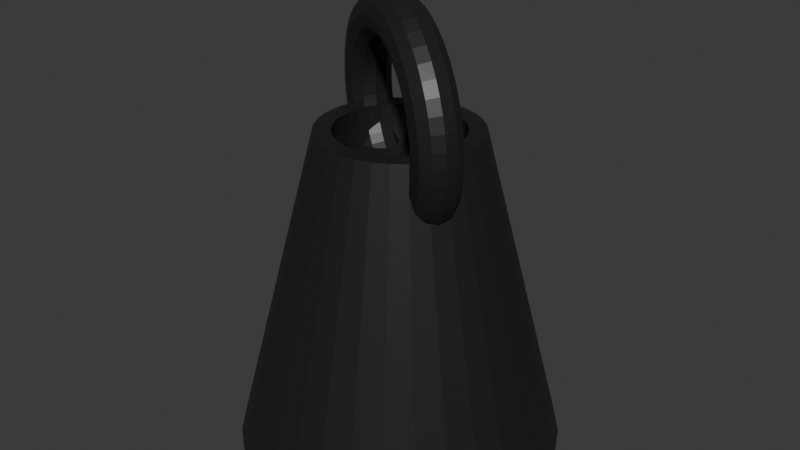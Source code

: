 # Source: Untitled1.blend  (saved by Blender 5.0.119; exported with 4.5.12 LTS)
import bpy
from mathutils import Matrix  # noqa: F401  (used for matrix-valued properties, if any)

bpy.ops.wm.read_factory_settings(use_empty=True)
scene = bpy.context.scene
scene.name = 'Scene'

# ---- collections
col_collection = bpy.data.collections.new('Collection'); scene.collection.children.link(col_collection)

# ---- materials (node trees are filled in below, after node groups)
mat_material_001 = bpy.data.materials.new('Material.001')

# ---- material node trees
mat_material_001.use_nodes = True; mat_material_001.node_tree.nodes.clear()
_N = mat_material_001.node_tree.nodes; _L = mat_material_001.node_tree.links
n0 = _N.new('ShaderNodeBsdfPrincipled'); n0.name = 'Principled BSDF'; n0.location = (-200, 100)
n0.inputs[0].default_value = (0.02241, 0.02241, 0.02241, 1.0)
n0.inputs[1].default_value = 0.3227
n0.inputs[2].default_value = 0.4409
n1 = _N.new('ShaderNodeOutputMaterial'); n1.name = 'Material Output'; n1.location = (200, 100)
_L.new(n0.outputs[0], n1.inputs[0])
n1.is_active_output = True

# ---- world
world_world = bpy.data.worlds.new('World'); scene.world = world_world
world_world.use_nodes = True; world_world.node_tree.nodes.clear()
_N = world_world.node_tree.nodes; _L = world_world.node_tree.links
n0 = _N.new('ShaderNodeOutputWorld'); n0.name = 'World Output'; n0.location = (200, 100)
n1 = _N.new('ShaderNodeBackground'); n1.name = 'Background'; n1.location = (-200, 100)
n1.inputs[0].default_value = (0.05088, 0.05088, 0.05088, 1.0)
_L.new(n1.outputs[0], n0.inputs[0])
n0.is_active_output = True
world_world.color = (0.05088, 0.05088, 0.05088)
world_world.sun_shadow_jitter_overblur = 0.0

# ---- meshes
me_cylinder = bpy.data.meshes.new('Cylinder')
me_cylinder.from_pydata([(0.0, 1.0, -1.0), (6.151e-09, 0.3847, 1.0), (0.1951, 0.9808, -1.0), (0.07504, 0.3773, 1.0), (0.3827, 0.9239, -1.0), (0.1472, 0.3554, 1.0), (0.5556, 0.8315, -1.0), (0.2137, 0.3198, 1.0), (0.7071, 0.7071, -1.0), (0.272, 0.272, 1.0), (0.8315, 0.5556, -1.0), (0.3198, 0.2137, 1.0), (0.9239, 0.3827, -1.0), (0.3554, 0.1472, 1.0), (0.9808, 0.1951, -1.0), (0.3773, 0.07504, 1.0), (1.0, 0.0, -1.0), (0.3847, 7.57e-09, 1.0), (0.9808, -0.1951, -1.0), (0.3773, -0.07504, 1.0), (0.9239, -0.3827, -1.0), (0.3554, -0.1472, 1.0), (0.8315, -0.5556, -1.0), (0.3198, -0.2137, 1.0), (0.7071, -0.7071, -1.0), (0.272, -0.272, 1.0), (0.5556, -0.8315, -1.0), (0.2137, -0.3198, 1.0), (0.3827, -0.9239, -1.0), (0.1472, -0.3554, 1.0), (0.1951, -0.9808, -1.0), (0.07504, -0.3773, 1.0), (0.0, -1.0, -1.0), (6.151e-09, -0.3847, 1.0), (-0.1951, -0.9808, -1.0), (-0.07504, -0.3773, 1.0), (-0.3827, -0.9239, -1.0), (-0.1472, -0.3554, 1.0), (-0.5556, -0.8315, -1.0), (-0.2137, -0.3198, 1.0), (-0.7071, -0.7071, -1.0), (-0.272, -0.272, 1.0), (-0.8315, -0.5556, -1.0), (-0.3198, -0.2137, 1.0), (-0.9239, -0.3827, -1.0), (-0.3554, -0.1472, 1.0), (-0.9808, -0.1951, -1.0), (-0.3773, -0.07504, 1.0), (-1.0, 0.0, -1.0), (-0.3847, 7.57e-09, 1.0), (-0.9808, 0.1951, -1.0), (-0.3773, 0.07504, 1.0), (-0.9239, 0.3827, -1.0), (-0.3554, 0.1472, 1.0), (-0.8315, 0.5556, -1.0), (-0.3198, 0.2137, 1.0), (-0.7071, 0.7071, -1.0), (-0.272, 0.272, 1.0), (-0.5556, 0.8315, -1.0), (-0.2137, 0.3198, 1.0), (-0.3827, 0.9239, -1.0), (-0.1472, 0.3554, 1.0), (-0.1951, 0.9808, -1.0), (-0.07504, 0.3773, 1.0), (0.5929, -0.3619, 1.235), (0.6135, -0.2912, 1.233), (0.5968, -0.2201, 1.225), (0.5472, -0.1676, 1.21), (0.4782, -0.1478, 1.194), (0.4081, -0.1659, 1.181), (0.3558, -0.2171, 1.174), (0.3352, -0.2878, 1.175), (0.3519, -0.3589, 1.184), (0.4014, -0.4114, 1.198), (0.4705, -0.4313, 1.214), (0.5406, -0.4132, 1.228), (0.6067, -0.3657, 1.143), (0.6269, -0.2949, 1.144), (0.6092, -0.2235, 1.142), (0.5583, -0.1706, 1.137), (0.4878, -0.1504, 1.13), (0.4167, -0.1682, 1.124), (0.364, -0.2194, 1.119), (0.3438, -0.2902, 1.118), (0.3615, -0.3615, 1.12), (0.4125, -0.4144, 1.125), (0.4829, -0.4347, 1.132), (0.554, -0.4168, 1.138), (0.6101, -0.3632, 1.05), (0.6302, -0.2925, 1.054), (0.6122, -0.2213, 1.058), (0.561, -0.1686, 1.062), (0.4902, -0.1487, 1.065), (0.4188, -0.1667, 1.065), (0.366, -0.2179, 1.063), (0.3459, -0.2886, 1.059), (0.3639, -0.3598, 1.055), (0.4152, -0.4125, 1.051), (0.4859, -0.4324, 1.048), (0.5573, -0.4144, 1.048), (0.603, -0.3545, 0.9574), (0.6233, -0.284, 0.9638), (0.6059, -0.2135, 0.9752), (0.5553, -0.1617, 0.9886), (0.4853, -0.1426, 1.0), (0.4144, -0.1612, 1.008), (0.3618, -0.2127, 1.008), (0.3415, -0.2831, 1.002), (0.359, -0.3537, 0.9902), (0.4095, -0.4055, 0.9768), (0.4796, -0.4246, 0.965), (0.5504, -0.4059, 0.9579), (0.5857, -0.3397, 0.8673), (0.6064, -0.2697, 0.8761), (0.5902, -0.2002, 0.8941), (0.5414, -0.1499, 0.9165), (0.4731, -0.1322, 0.9374), (0.4035, -0.152, 0.951), (0.3514, -0.2038, 0.9539), (0.3306, -0.2739, 0.9451), (0.3468, -0.3434, 0.9271), (0.3956, -0.3937, 0.9047), (0.464, -0.4113, 0.8838), (0.5335, -0.3916, 0.8701), (0.5583, -0.3191, 0.7809), (0.5798, -0.2496, 0.7919), (0.5656, -0.1817, 0.8163), (0.5195, -0.1334, 0.8474), (0.4539, -0.1178, 0.8769), (0.3864, -0.1391, 0.8969), (0.335, -0.1915, 0.902), (0.3135, -0.261, 0.8909), (0.3277, -0.329, 0.8666), (0.3737, -0.3772, 0.8355), (0.4393, -0.3928, 0.806), (0.5069, -0.3715, 0.786), (0.5213, -0.2931, 0.6996), (0.5438, -0.2243, 0.7129), (0.5323, -0.1582, 0.7432), (0.49, -0.1126, 0.7824), (0.4281, -0.0996, 0.82), (0.3632, -0.1228, 0.8459), (0.3128, -0.1759, 0.8533), (0.2903, -0.2447, 0.84), (0.3018, -0.3107, 0.8097), (0.3442, -0.3564, 0.7705), (0.4061, -0.3694, 0.7329), (0.4709, -0.3462, 0.7069), (0.4755, -0.2621, 0.6249), (0.4992, -0.1941, 0.6402), (0.4911, -0.1303, 0.6759), (0.4533, -0.08774, 0.7226), (0.396, -0.07786, 0.7677), (0.3345, -0.1033, 0.7991), (0.2853, -0.1572, 0.8085), (0.2616, -0.2252, 0.7932), (0.2697, -0.289, 0.7574), (0.3075, -0.3315, 0.7108), (0.3648, -0.3414, 0.6657), (0.4263, -0.316, 0.6343), (0.4215, -0.2265, 0.5581), (0.4466, -0.1595, 0.5751), (0.4425, -0.09829, 0.6158), (0.4101, -0.05931, 0.6692), (0.3582, -0.05299, 0.7209), (0.3006, -0.08103, 0.7572), (0.2529, -0.1359, 0.7684), (0.2277, -0.2029, 0.7513), (0.2319, -0.2641, 0.7107), (0.2643, -0.3031, 0.6573), (0.3162, -0.3094, 0.6055), (0.3737, -0.2814, 0.5692), (0.3603, -0.1871, 0.5003), (0.3871, -0.1211, 0.5189), (0.3874, -0.06282, 0.5637), (0.3611, -0.02778, 0.6229), (0.3153, -0.0254, 0.6804), (0.2623, -0.05632, 0.721), (0.2162, -0.1123, 0.7337), (0.1894, -0.1782, 0.7151), (0.1891, -0.2365, 0.6702), (0.2153, -0.2716, 0.611), (0.2611, -0.274, 0.5535), (0.3142, -0.243, 0.5129), (0.2929, -0.1445, 0.4524), (0.3215, -0.07966, 0.4723), (0.3267, -0.02447, 0.5207), (0.3072, 0.006315, 0.5846), (0.2682, 0.004431, 0.6469), (0.22, -0.02961, 0.691), (0.1757, -0.08669, 0.7049), (0.1471, -0.1515, 0.6851), (0.1419, -0.2067, 0.6367), (0.1614, -0.2375, 0.5728), (0.2005, -0.2356, 0.5104), (0.2486, -0.2016, 0.4664), (0.2205, -0.0994, 0.4154), (0.2511, -0.03579, 0.4362), (0.2616, 0.01611, 0.4873), (0.2493, 0.04238, 0.555), (0.2175, 0.03599, 0.621), (0.1747, -0.001352, 0.6678), (0.1323, -0.05964, 0.6827), (0.1018, -0.1233, 0.6618), (0.09122, -0.1752, 0.6107), (0.1035, -0.2014, 0.5431), (0.1353, -0.195, 0.4771), (0.1782, -0.1577, 0.4303), (0.1444, -0.05261, 0.3897), (0.1769, 0.009748, 0.4113), (0.1931, 0.05822, 0.4643), (0.1884, 0.07981, 0.5345), (0.1642, 0.06874, 0.6031), (0.1269, 0.02797, 0.6517), (0.08661, -0.03157, 0.6673), (0.05403, -0.09393, 0.6458), (0.03791, -0.1424, 0.5928), (0.04258, -0.164, 0.5226), (0.06679, -0.1529, 0.454), (0.104, -0.1122, 0.4054), (0.06573, -0.004927, 0.376), (0.1004, 0.05616, 0.3979), (0.1223, 0.1011, 0.4519), (0.1255, 0.118, 0.5235), (0.1091, 0.1021, 0.5935), (0.07765, 0.05786, 0.6431), (0.03944, -0.002956, 0.6591), (0.004748, -0.06404, 0.6372), (-0.01712, -0.109, 0.5832), (-0.02032, -0.1258, 0.5116), (-0.003979, -0.11, 0.4416), (0.02752, -0.06575, 0.392), (-0.01402, 0.04284, 0.3744), (0.0228, 0.1026, 0.3963), (0.05051, 0.1441, 0.4504), (0.06168, 0.1562, 0.5222), (0.05332, 0.1356, 0.5923), (0.02766, 0.08781, 0.6421), (-0.008414, 0.02571, 0.6581), (-0.04524, -0.0341, 0.6361), (-0.07295, -0.07558, 0.5821), (-0.08412, -0.08763, 0.5103), (-0.07575, -0.06701, 0.4402), (-0.0501, -0.01926, 0.3904), (-0.09353, 0.08988, 0.3849), (-0.05458, 0.1484, 0.4066), (-0.02105, 0.1865, 0.4599), (-0.001928, 0.1938, 0.5306), (-0.002341, 0.1685, 0.5997), (-0.02218, 0.1173, 0.6487), (-0.05612, 0.05393, 0.6644), (-0.09508, -0.004614, 0.6427), (-0.1286, -0.04265, 0.5894), (-0.1477, -0.05, 0.5187), (-0.1473, -0.02468, 0.4496), (-0.1275, 0.02652, 0.4006), (-0.1714, 0.1354, 0.4073), (-0.1304, 0.1927, 0.4284), (-0.09117, 0.2274, 0.4801), (-0.06426, 0.2302, 0.5485), (-0.05688, 0.2003, 0.6154), (-0.07101, 0.1458, 0.6627), (-0.1029, 0.08123, 0.6779), (-0.1439, 0.02391, 0.6568), (-0.1831, -0.0108, 0.6051), (-0.2101, -0.0136, 0.5367), (-0.2174, 0.01627, 0.4698), (-0.2033, 0.0708, 0.4225), (-0.2464, 0.1786, 0.4414), (-0.2034, 0.2347, 0.4615), (-0.1586, 0.2663, 0.5107), (-0.1242, 0.2648, 0.5758), (-0.1094, 0.2306, 0.6392), (-0.118, 0.1729, 0.6841), (-0.1479, 0.1071, 0.6983), (-0.1909, 0.05097, 0.6782), (-0.2356, 0.01943, 0.629), (-0.27, 0.02095, 0.5639), (-0.2849, 0.05514, 0.5005), (-0.2763, 0.1128, 0.4556), (-0.3172, 0.2187, 0.4864), (-0.2722, 0.2738, 0.5054), (-0.2223, 0.3024, 0.5513), (-0.1808, 0.2969, 0.6118), (-0.1589, 0.2587, 0.6707), (-0.1624, 0.198, 0.7123), (-0.1903, 0.1312, 0.7253), (-0.2353, 0.07613, 0.7064), (-0.2852, 0.04752, 0.6605), (-0.3266, 0.05305, 0.6), (-0.3486, 0.09125, 0.541), (-0.3451, 0.1519, 0.4994), (-0.3825, 0.2551, 0.5417), (-0.3358, 0.3092, 0.5591), (-0.2811, 0.3351, 0.601), (-0.2331, 0.326, 0.656), (-0.2046, 0.2841, 0.7094), (-0.2033, 0.2208, 0.7469), (-0.2295, 0.153, 0.7585), (-0.2762, 0.09893, 0.741), (-0.3309, 0.07299, 0.6992), (-0.3789, 0.08216, 0.6441), (-0.4074, 0.124, 0.5907), (-0.4087, 0.1873, 0.5532), (-0.4413, 0.2871, 0.6062), (-0.393, 0.3404, 0.6219), (-0.334, 0.364, 0.6591), (-0.2801, 0.3516, 0.7076), (-0.2458, 0.3065, 0.7546), (-0.2402, 0.2409, 0.7874), (-0.2648, 0.1723, 0.7972), (-0.3131, 0.119, 0.7814), (-0.372, 0.0954, 0.7443), (-0.4259, 0.1078, 0.6958), (-0.4603, 0.1528, 0.6488), (-0.4659, 0.2185, 0.616), (-0.4925, 0.3142, 0.6789), (-0.4429, 0.3667, 0.6927), (-0.3802, 0.3884, 0.7245), (-0.3211, 0.3733, 0.7658), (-0.2816, 0.3255, 0.8055), (-0.2723, 0.2579, 0.8329), (-0.2955, 0.1885, 0.8408), (-0.3452, 0.136, 0.827), (-0.4079, 0.1144, 0.7952), (-0.4669, 0.1295, 0.7539), (-0.5064, 0.1772, 0.7142), (-0.5158, 0.2448, 0.6868), (-0.5354, 0.3359, 0.7585), (-0.4846, 0.3879, 0.7702), (-0.4187, 0.4079, 0.7962), (-0.3554, 0.3907, 0.8295), (-0.3116, 0.3407, 0.8612), (-0.2991, 0.2715, 0.8828), (-0.3212, 0.2016, 0.8886), (-0.372, 0.1496, 0.8769), (-0.4379, 0.1296, 0.8509), (-0.5012, 0.1469, 0.8176), (-0.545, 0.1968, 0.7859), (-0.5575, 0.266, 0.7643), (-0.569, 0.3519, 0.8437), (-0.5173, 0.4035, 0.8531), (-0.449, 0.4223, 0.8728), (-0.3823, 0.4035, 0.8976), (-0.3352, 0.3519, 0.9208), (-0.3202, 0.2815, 0.9362), (-0.3414, 0.2112, 0.9397), (-0.3931, 0.1596, 0.9303), (-0.4614, 0.1408, 0.9106), (-0.5281, 0.1596, 0.8858), (-0.5752, 0.2112, 0.8626), (-0.5902, 0.2816, 0.8472), (-0.5929, 0.3619, 0.933), (-0.5406, 0.4132, 0.94), (-0.4705, 0.4313, 0.9532), (-0.4014, 0.4114, 0.9691), (-0.3519, 0.3589, 0.9833), (-0.3352, 0.2878, 0.9922), (-0.3558, 0.2171, 0.9933), (-0.4081, 0.1659, 0.9863), (-0.4782, 0.1478, 0.9731), (-0.5472, 0.1676, 0.9572), (-0.5968, 0.2201, 0.9429), (-0.6135, 0.2912, 0.9341), (-0.6067, 0.3657, 1.025), (-0.554, 0.4168, 1.029), (-0.4829, 0.4347, 1.036), (-0.4125, 0.4144, 1.043), (-0.3615, 0.3615, 1.048), (-0.3438, 0.2902, 1.05), (-0.364, 0.2194, 1.048), (-0.4167, 0.1682, 1.044), (-0.4878, 0.1504, 1.037), (-0.5583, 0.1706, 1.031), (-0.6092, 0.2235, 1.026), (-0.6269, 0.2949, 1.023), (-0.6101, 0.3632, 1.118), (-0.5573, 0.4144, 1.12), (-0.4859, 0.4324, 1.119), (-0.4152, 0.4125, 1.117), (-0.3639, 0.3598, 1.113), (-0.3459, 0.2886, 1.108), (-0.366, 0.2179, 1.104), (-0.4188, 0.1667, 1.102), (-0.4902, 0.1487, 1.102), (-0.561, 0.1686, 1.105), (-0.6122, 0.2213, 1.109), (-0.6302, 0.2925, 1.114), (-0.603, 0.3545, 1.21), (-0.5504, 0.4059, 1.21), (-0.4796, 0.4246, 1.203), (-0.4095, 0.4055, 1.191), (-0.359, 0.3537, 1.177), (-0.3415, 0.2831, 1.166), (-0.3618, 0.2127, 1.16), (-0.4144, 0.1612, 1.16), (-0.4853, 0.1426, 1.167), (-0.5553, 0.1617, 1.179), (-0.6059, 0.2135, 1.192), (-0.6233, 0.284, 1.204), (-0.5857, 0.3397, 1.3), (-0.5335, 0.3916, 1.297), (-0.464, 0.4113, 1.284), (-0.3956, 0.3937, 1.263), (-0.3468, 0.3434, 1.24), (-0.3306, 0.2739, 1.222), (-0.3514, 0.2038, 1.214), (-0.4035, 0.152, 1.216), (-0.4731, 0.1322, 1.23), (-0.5414, 0.1499, 1.251), (-0.5902, 0.2002, 1.273), (-0.6064, 0.2697, 1.291), (-0.5583, 0.3191, 1.387), (-0.5069, 0.3715, 1.381), (-0.4393, 0.3928, 1.361), (-0.3737, 0.3772, 1.332), (-0.3277, 0.329, 1.301), (-0.3135, 0.261, 1.277), (-0.335, 0.1915, 1.265), (-0.3864, 0.1391, 1.271), (-0.4539, 0.1178, 1.291), (-0.5195, 0.1334, 1.32), (-0.5656, 0.1817, 1.351), (-0.5798, 0.2496, 1.376), (-0.5213, 0.2931, 1.468), (-0.4709, 0.3462, 1.461), (-0.4061, 0.3694, 1.435), (-0.3442, 0.3564, 1.397), (-0.3018, 0.3107, 1.358), (-0.2903, 0.2447, 1.327), (-0.3128, 0.1759, 1.314), (-0.3632, 0.1228, 1.322), (-0.4281, 0.0996, 1.348), (-0.49, 0.1126, 1.385), (-0.5323, 0.1582, 1.424), (-0.5438, 0.2243, 1.455), (-0.4755, 0.2621, 1.543), (-0.4263, 0.316, 1.533), (-0.3648, 0.3414, 1.502), (-0.3075, 0.3315, 1.457), (-0.2697, 0.289, 1.41), (-0.2616, 0.2252, 1.374), (-0.2853, 0.1572, 1.359), (-0.3345, 0.1033, 1.368), (-0.396, 0.07786, 1.4), (-0.4533, 0.08774, 1.445), (-0.4911, 0.1303, 1.492), (-0.4992, 0.1941, 1.527), (-0.4215, 0.2265, 1.609), (-0.3737, 0.2814, 1.598), (-0.3162, 0.3094, 1.562), (-0.2643, 0.3031, 1.51), (-0.2319, 0.2641, 1.457), (-0.2277, 0.2029, 1.416), (-0.2529, 0.1359, 1.399), (-0.3006, 0.08103, 1.41), (-0.3582, 0.05299, 1.447), (-0.4101, 0.05931, 1.498), (-0.4425, 0.09829, 1.552), (-0.4466, 0.1595, 1.592), (-0.3603, 0.1871, 1.667), (-0.3142, 0.243, 1.655), (-0.2611, 0.274, 1.614), (-0.2153, 0.2716, 1.556), (-0.1891, 0.2365, 1.497), (-0.1894, 0.1782, 1.452), (-0.2162, 0.1123, 1.434), (-0.2623, 0.05632, 1.447), (-0.3153, 0.0254, 1.487), (-0.3611, 0.02778, 1.545), (-0.3874, 0.06282, 1.604), (-0.3871, 0.1211, 1.649), (-0.2929, 0.1445, 1.715), (-0.2486, 0.2016, 1.701), (-0.2005, 0.2356, 1.657), (-0.1614, 0.2375, 1.595), (-0.1419, 0.2067, 1.531), (-0.1471, 0.1515, 1.482), (-0.1757, 0.08669, 1.463), (-0.22, 0.02961, 1.477), (-0.2682, -0.004431, 1.521), (-0.3072, -0.006314, 1.583), (-0.3267, 0.02447, 1.647), (-0.3215, 0.07966, 1.695), (-0.2205, 0.0994, 1.752), (-0.1782, 0.1577, 1.737), (-0.1353, 0.195, 1.69), (-0.1035, 0.2014, 1.624), (-0.09122, 0.1752, 1.557), (-0.1018, 0.1233, 1.506), (-0.1323, 0.05964, 1.485), (-0.1747, 0.001352, 1.5), (-0.2175, -0.03599, 1.546), (-0.2493, -0.04238, 1.613), (-0.2616, -0.01611, 1.68), (-0.2511, 0.03579, 1.731), (-0.1444, 0.05261, 1.778), (-0.104, 0.1122, 1.762), (-0.06679, 0.1529, 1.713), (-0.04258, 0.164, 1.645), (-0.03791, 0.1424, 1.575), (-0.05403, 0.09393, 1.522), (-0.08661, 0.03157, 1.5), (-0.1269, -0.02797, 1.516), (-0.1642, -0.06874, 1.564), (-0.1884, -0.07981, 1.633), (-0.1931, -0.05822, 1.703), (-0.1769, -0.009748, 1.756), (-0.06573, 0.004927, 1.791), (-0.02752, 0.06575, 1.775), (0.003979, 0.11, 1.726), (0.02032, 0.1258, 1.656), (0.01712, 0.109, 1.584), (-0.004748, 0.06404, 1.53), (-0.03944, 0.002956, 1.508), (-0.07765, -0.05786, 1.524), (-0.1091, -0.1021, 1.574), (-0.1255, -0.118, 1.644), (-0.1223, -0.1011, 1.716), (-0.1004, -0.05616, 1.77), (0.01402, -0.04284, 1.793), (0.0501, 0.01926, 1.777), (0.07575, 0.06701, 1.727), (0.08412, 0.08763, 1.657), (0.07295, 0.07558, 1.585), (0.04524, 0.0341, 1.531), (0.008414, -0.02571, 1.509), (-0.02766, -0.08781, 1.525), (-0.05332, -0.1356, 1.575), (-0.06168, -0.1562, 1.645), (-0.05051, -0.1441, 1.717), (-0.0228, -0.1026, 1.771), (0.09354, -0.08988, 1.783), (0.1275, -0.02652, 1.767), (0.1473, 0.02468, 1.718), (0.1477, 0.05, 1.649), (0.1286, 0.04265, 1.578), (0.09508, 0.004614, 1.525), (0.05612, -0.05393, 1.503), (0.02218, -0.1173, 1.519), (0.002341, -0.1685, 1.568), (0.001928, -0.1938, 1.637), (0.02105, -0.1865, 1.708), (0.05458, -0.1484, 1.761), (0.1714, -0.1354, 1.76), (0.2033, -0.0708, 1.745), (0.2174, -0.01627, 1.698), (0.2101, 0.0136, 1.631), (0.1831, 0.0108, 1.562), (0.1439, -0.02391, 1.511), (0.1029, -0.08123, 1.49), (0.07101, -0.1458, 1.505), (0.05688, -0.2003, 1.552), (0.06426, -0.2302, 1.619), (0.09117, -0.2274, 1.687), (0.1304, -0.1927, 1.739), (0.2464, -0.1786, 1.726), (0.2763, -0.1128, 1.712), (0.2849, -0.05514, 1.667), (0.27, -0.02095, 1.604), (0.2356, -0.01943, 1.539), (0.1909, -0.05097, 1.489), (0.1479, -0.1071, 1.469), (0.118, -0.1729, 1.483), (0.1094, -0.2306, 1.528), (0.1242, -0.2648, 1.592), (0.1586, -0.2663, 1.657), (0.2034, -0.2347, 1.706), (0.3172, -0.2187, 1.681), (0.3451, -0.1519, 1.668), (0.3486, -0.09125, 1.626), (0.3266, -0.05305, 1.568), (0.2852, -0.04752, 1.507), (0.2353, -0.07613, 1.461), (0.1903, -0.1312, 1.442), (0.1624, -0.198, 1.455), (0.1589, -0.2587, 1.497), (0.1808, -0.2969, 1.556), (0.2223, -0.3024, 1.616), (0.2722, -0.2738, 1.662), (0.3825, -0.2551, 1.626), (0.4087, -0.1873, 1.614), (0.4074, -0.124, 1.577), (0.3789, -0.08216, 1.523), (0.3309, -0.07299, 1.468), (0.2762, -0.09893, 1.426), (0.2295, -0.153, 1.409), (0.2033, -0.2208, 1.421), (0.2046, -0.2841, 1.458), (0.2331, -0.326, 1.512), (0.2811, -0.3351, 1.567), (0.3358, -0.3092, 1.608), (0.4413, -0.2871, 1.561), (0.4659, -0.2185, 1.551), (0.4603, -0.1528, 1.519), (0.4259, -0.1078, 1.472), (0.372, -0.0954, 1.423), (0.3131, -0.119, 1.386), (0.2648, -0.1723, 1.37), (0.2402, -0.2409, 1.38), (0.2458, -0.3065, 1.413), (0.2801, -0.3516, 1.46), (0.334, -0.364, 1.508), (0.393, -0.3404, 1.546), (0.4925, -0.3142, 1.489), (0.5158, -0.2448, 1.481), (0.5064, -0.1772, 1.453), (0.4669, -0.1295, 1.414), (0.4079, -0.1144, 1.372), (0.3452, -0.136, 1.34), (0.2955, -0.1885, 1.327), (0.2723, -0.2579, 1.335), (0.2816, -0.3255, 1.362), (0.3211, -0.3733, 1.402), (0.3802, -0.3884, 1.443), (0.4429, -0.3667, 1.475), (0.5354, -0.3359, 1.409), (0.5575, -0.266, 1.403), (0.545, -0.1968, 1.382), (0.5012, -0.1469, 1.35), (0.4379, -0.1296, 1.317), (0.372, -0.1496, 1.291), (0.3212, -0.2016, 1.279), (0.2991, -0.2715, 1.285), (0.3116, -0.3407, 1.306), (0.3554, -0.3907, 1.338), (0.4187, -0.4079, 1.371), (0.4846, -0.3879, 1.397), (0.569, -0.3519, 1.324), (0.5902, -0.2816, 1.32), (0.5752, -0.2112, 1.305), (0.5281, -0.1596, 1.282), (0.4614, -0.1408, 1.257), (0.3931, -0.1596, 1.237), (0.3414, -0.2112, 1.228), (0.3202, -0.2815, 1.231), (0.3352, -0.3519, 1.247), (0.3823, -0.4035, 1.27), (0.449, -0.4223, 1.295), (0.5173, -0.4035, 1.314), (0.09598, 0.4825, 1.0), (6.151e-09, 0.492, 1.0), (0.1883, 0.4545, 1.0), (0.2733, 0.4091, 1.0), (0.3479, 0.3479, 1.0), (0.4091, 0.2733, 1.0), (0.4545, 0.1883, 1.0), (0.4825, 0.09598, 1.0), (0.492, 7.57e-09, 1.0), (0.4825, -0.09598, 1.0), (0.4545, -0.1883, 1.0), (0.4091, -0.2733, 1.0), (0.3479, -0.3479, 1.0), (0.2733, -0.4091, 1.0), (0.1883, -0.4545, 1.0), (0.09598, -0.4825, 1.0), (6.151e-09, -0.492, 1.0), (-0.09598, -0.4825, 1.0), (-0.1883, -0.4545, 1.0), (-0.2733, -0.4091, 1.0), (-0.3479, -0.3479, 1.0), (-0.4091, -0.2733, 1.0), (-0.4545, -0.1883, 1.0), (-0.4825, -0.09598, 1.0), (-0.492, 7.57e-09, 1.0), (-0.4825, 0.09598, 1.0), (-0.4545, 0.1883, 1.0), (-0.4091, 0.2733, 1.0), (-0.3479, 0.3479, 1.0), (-0.2733, 0.4091, 1.0), (-0.1883, 0.4545, 1.0), (-0.09598, 0.4825, 1.0), (0.07504, 0.3773, 0.7646), (6.151e-09, 0.3847, 0.7646), (0.1472, 0.3554, 0.7646), (0.2137, 0.3198, 0.7646), (0.272, 0.272, 0.7646), (0.3198, 0.2137, 0.7646), (0.3554, 0.1472, 0.7646), (0.3773, 0.07504, 0.7646), (0.3847, 7.57e-09, 0.7646), (0.3773, -0.07504, 0.7646), (0.3554, -0.1472, 0.7646), (0.3198, -0.2137, 0.7646), (0.272, -0.272, 0.7646), (0.2137, -0.3198, 0.7646), (0.1472, -0.3554, 0.7646), (0.07504, -0.3773, 0.7646), (6.151e-09, -0.3847, 0.7646), (-0.07504, -0.3773, 0.7646), (-0.1472, -0.3554, 0.7646), (-0.2137, -0.3198, 0.7646), (-0.272, -0.272, 0.7646), (-0.3198, -0.2137, 0.7646), (-0.3554, -0.1472, 0.7646), (-0.3773, -0.07504, 0.7646), (-0.3847, 7.57e-09, 0.7646), (-0.3773, 0.07504, 0.7646), (-0.3554, 0.1472, 0.7646), (-0.3198, 0.2137, 0.7646), (-0.272, 0.272, 0.7646), (-0.2137, 0.3198, 0.7646), (-0.1472, 0.3554, 0.7646), (-0.07504, 0.3773, 0.7646)], [], [(0, 641, 640, 2), (2, 640, 642, 4), (4, 642, 643, 6), (6, 643, 644, 8), (8, 644, 645, 10), (10, 645, 646, 12), (12, 646, 647, 14), (14, 647, 648, 16), (16, 648, 649, 18), (18, 649, 650, 20), (20, 650, 651, 22), (22, 651, 652, 24), (24, 652, 653, 26), (26, 653, 654, 28), (28, 654, 655, 30), (30, 655, 656, 32), (32, 656, 657, 34), (34, 657, 658, 36), (36, 658, 659, 38), (38, 659, 660, 40), (40, 660, 661, 42), (42, 661, 662, 44), (44, 662, 663, 46), (46, 663, 664, 48), (48, 664, 665, 50), (50, 665, 666, 52), (52, 666, 667, 54), (54, 667, 668, 56), (56, 668, 669, 58), (58, 669, 670, 60), (3, 1, 673, 672), (60, 670, 671, 62), (62, 671, 641, 0), (0, 2, 4, 6, 8, 10, 12, 14, 16, 18, 20, 22, 24, 26, 28, 30, 32, 34, 36, 38, 40, 42, 44, 46, 48, 50, 52, 54, 56, 58, 60, 62), (64, 76, 77, 65), (65, 77, 78, 66), (66, 78, 79, 67), (67, 79, 80, 68), (68, 80, 81, 69), (69, 81, 82, 70), (70, 82, 83, 71), (71, 83, 84, 72), (72, 84, 85, 73), (73, 85, 86, 74), (74, 86, 87, 75), (75, 87, 76, 64), (76, 88, 89, 77), (77, 89, 90, 78), (78, 90, 91, 79), (79, 91, 92, 80), (80, 92, 93, 81), (81, 93, 94, 82), (82, 94, 95, 83), (83, 95, 96, 84), (84, 96, 97, 85), (85, 97, 98, 86), (86, 98, 99, 87), (87, 99, 88, 76), (88, 100, 101, 89), (89, 101, 102, 90), (90, 102, 103, 91), (91, 103, 104, 92), (92, 104, 105, 93), (93, 105, 106, 94), (94, 106, 107, 95), (95, 107, 108, 96), (96, 108, 109, 97), (97, 109, 110, 98), (98, 110, 111, 99), (99, 111, 100, 88), (100, 112, 113, 101), (101, 113, 114, 102), (102, 114, 115, 103), (103, 115, 116, 104), (104, 116, 117, 105), (105, 117, 118, 106), (106, 118, 119, 107), (107, 119, 120, 108), (108, 120, 121, 109), (109, 121, 122, 110), (110, 122, 123, 111), (111, 123, 112, 100), (112, 124, 125, 113), (113, 125, 126, 114), (114, 126, 127, 115), (115, 127, 128, 116), (116, 128, 129, 117), (117, 129, 130, 118), (118, 130, 131, 119), (119, 131, 132, 120), (120, 132, 133, 121), (121, 133, 134, 122), (122, 134, 135, 123), (123, 135, 124, 112), (124, 136, 137, 125), (125, 137, 138, 126), (126, 138, 139, 127), (127, 139, 140, 128), (128, 140, 141, 129), (129, 141, 142, 130), (130, 142, 143, 131), (131, 143, 144, 132), (132, 144, 145, 133), (133, 145, 146, 134), (134, 146, 147, 135), (135, 147, 136, 124), (136, 148, 149, 137), (137, 149, 150, 138), (138, 150, 151, 139), (139, 151, 152, 140), (140, 152, 153, 141), (141, 153, 154, 142), (142, 154, 155, 143), (143, 155, 156, 144), (144, 156, 157, 145), (145, 157, 158, 146), (146, 158, 159, 147), (147, 159, 148, 136), (148, 160, 161, 149), (149, 161, 162, 150), (150, 162, 163, 151), (151, 163, 164, 152), (152, 164, 165, 153), (153, 165, 166, 154), (154, 166, 167, 155), (155, 167, 168, 156), (156, 168, 169, 157), (157, 169, 170, 158), (158, 170, 171, 159), (159, 171, 160, 148), (160, 172, 173, 161), (161, 173, 174, 162), (162, 174, 175, 163), (163, 175, 176, 164), (164, 176, 177, 165), (165, 177, 178, 166), (166, 178, 179, 167), (167, 179, 180, 168), (168, 180, 181, 169), (169, 181, 182, 170), (170, 182, 183, 171), (171, 183, 172, 160), (172, 184, 185, 173), (173, 185, 186, 174), (174, 186, 187, 175), (175, 187, 188, 176), (176, 188, 189, 177), (177, 189, 190, 178), (178, 190, 191, 179), (179, 191, 192, 180), (180, 192, 193, 181), (181, 193, 194, 182), (182, 194, 195, 183), (183, 195, 184, 172), (184, 196, 197, 185), (185, 197, 198, 186), (186, 198, 199, 187), (187, 199, 200, 188), (188, 200, 201, 189), (189, 201, 202, 190), (190, 202, 203, 191), (191, 203, 204, 192), (192, 204, 205, 193), (193, 205, 206, 194), (194, 206, 207, 195), (195, 207, 196, 184), (196, 208, 209, 197), (197, 209, 210, 198), (198, 210, 211, 199), (199, 211, 212, 200), (200, 212, 213, 201), (201, 213, 214, 202), (202, 214, 215, 203), (203, 215, 216, 204), (204, 216, 217, 205), (205, 217, 218, 206), (206, 218, 219, 207), (207, 219, 208, 196), (208, 220, 221, 209), (209, 221, 222, 210), (210, 222, 223, 211), (211, 223, 224, 212), (212, 224, 225, 213), (213, 225, 226, 214), (214, 226, 227, 215), (215, 227, 228, 216), (216, 228, 229, 217), (217, 229, 230, 218), (218, 230, 231, 219), (219, 231, 220, 208), (220, 232, 233, 221), (221, 233, 234, 222), (222, 234, 235, 223), (223, 235, 236, 224), (224, 236, 237, 225), (225, 237, 238, 226), (226, 238, 239, 227), (227, 239, 240, 228), (228, 240, 241, 229), (229, 241, 242, 230), (230, 242, 243, 231), (231, 243, 232, 220), (232, 244, 245, 233), (233, 245, 246, 234), (234, 246, 247, 235), (235, 247, 248, 236), (236, 248, 249, 237), (237, 249, 250, 238), (238, 250, 251, 239), (239, 251, 252, 240), (240, 252, 253, 241), (241, 253, 254, 242), (242, 254, 255, 243), (243, 255, 244, 232), (244, 256, 257, 245), (245, 257, 258, 246), (246, 258, 259, 247), (247, 259, 260, 248), (248, 260, 261, 249), (249, 261, 262, 250), (250, 262, 263, 251), (251, 263, 264, 252), (252, 264, 265, 253), (253, 265, 266, 254), (254, 266, 267, 255), (255, 267, 256, 244), (256, 268, 269, 257), (257, 269, 270, 258), (258, 270, 271, 259), (259, 271, 272, 260), (260, 272, 273, 261), (261, 273, 274, 262), (262, 274, 275, 263), (263, 275, 276, 264), (264, 276, 277, 265), (265, 277, 278, 266), (266, 278, 279, 267), (267, 279, 268, 256), (268, 280, 281, 269), (269, 281, 282, 270), (270, 282, 283, 271), (271, 283, 284, 272), (272, 284, 285, 273), (273, 285, 286, 274), (274, 286, 287, 275), (275, 287, 288, 276), (276, 288, 289, 277), (277, 289, 290, 278), (278, 290, 291, 279), (279, 291, 280, 268), (280, 292, 293, 281), (281, 293, 294, 282), (282, 294, 295, 283), (283, 295, 296, 284), (284, 296, 297, 285), (285, 297, 298, 286), (286, 298, 299, 287), (287, 299, 300, 288), (288, 300, 301, 289), (289, 301, 302, 290), (290, 302, 303, 291), (291, 303, 292, 280), (292, 304, 305, 293), (293, 305, 306, 294), (294, 306, 307, 295), (295, 307, 308, 296), (296, 308, 309, 297), (297, 309, 310, 298), (298, 310, 311, 299), (299, 311, 312, 300), (300, 312, 313, 301), (301, 313, 314, 302), (302, 314, 315, 303), (303, 315, 304, 292), (304, 316, 317, 305), (305, 317, 318, 306), (306, 318, 319, 307), (307, 319, 320, 308), (308, 320, 321, 309), (309, 321, 322, 310), (310, 322, 323, 311), (311, 323, 324, 312), (312, 324, 325, 313), (313, 325, 326, 314), (314, 326, 327, 315), (315, 327, 316, 304), (316, 328, 329, 317), (317, 329, 330, 318), (318, 330, 331, 319), (319, 331, 332, 320), (320, 332, 333, 321), (321, 333, 334, 322), (322, 334, 335, 323), (323, 335, 336, 324), (324, 336, 337, 325), (325, 337, 338, 326), (326, 338, 339, 327), (327, 339, 328, 316), (328, 340, 341, 329), (329, 341, 342, 330), (330, 342, 343, 331), (331, 343, 344, 332), (332, 344, 345, 333), (333, 345, 346, 334), (334, 346, 347, 335), (335, 347, 348, 336), (336, 348, 349, 337), (337, 349, 350, 338), (338, 350, 351, 339), (339, 351, 340, 328), (340, 352, 353, 341), (341, 353, 354, 342), (342, 354, 355, 343), (343, 355, 356, 344), (344, 356, 357, 345), (345, 357, 358, 346), (346, 358, 359, 347), (347, 359, 360, 348), (348, 360, 361, 349), (349, 361, 362, 350), (350, 362, 363, 351), (351, 363, 352, 340), (352, 364, 365, 353), (353, 365, 366, 354), (354, 366, 367, 355), (355, 367, 368, 356), (356, 368, 369, 357), (357, 369, 370, 358), (358, 370, 371, 359), (359, 371, 372, 360), (360, 372, 373, 361), (361, 373, 374, 362), (362, 374, 375, 363), (363, 375, 364, 352), (364, 376, 377, 365), (365, 377, 378, 366), (366, 378, 379, 367), (367, 379, 380, 368), (368, 380, 381, 369), (369, 381, 382, 370), (370, 382, 383, 371), (371, 383, 384, 372), (372, 384, 385, 373), (373, 385, 386, 374), (374, 386, 387, 375), (375, 387, 376, 364), (376, 388, 389, 377), (377, 389, 390, 378), (378, 390, 391, 379), (379, 391, 392, 380), (380, 392, 393, 381), (381, 393, 394, 382), (382, 394, 395, 383), (383, 395, 396, 384), (384, 396, 397, 385), (385, 397, 398, 386), (386, 398, 399, 387), (387, 399, 388, 376), (388, 400, 401, 389), (389, 401, 402, 390), (390, 402, 403, 391), (391, 403, 404, 392), (392, 404, 405, 393), (393, 405, 406, 394), (394, 406, 407, 395), (395, 407, 408, 396), (396, 408, 409, 397), (397, 409, 410, 398), (398, 410, 411, 399), (399, 411, 400, 388), (400, 412, 413, 401), (401, 413, 414, 402), (402, 414, 415, 403), (403, 415, 416, 404), (404, 416, 417, 405), (405, 417, 418, 406), (406, 418, 419, 407), (407, 419, 420, 408), (408, 420, 421, 409), (409, 421, 422, 410), (410, 422, 423, 411), (411, 423, 412, 400), (412, 424, 425, 413), (413, 425, 426, 414), (414, 426, 427, 415), (415, 427, 428, 416), (416, 428, 429, 417), (417, 429, 430, 418), (418, 430, 431, 419), (419, 431, 432, 420), (420, 432, 433, 421), (421, 433, 434, 422), (422, 434, 435, 423), (423, 435, 424, 412), (424, 436, 437, 425), (425, 437, 438, 426), (426, 438, 439, 427), (427, 439, 440, 428), (428, 440, 441, 429), (429, 441, 442, 430), (430, 442, 443, 431), (431, 443, 444, 432), (432, 444, 445, 433), (433, 445, 446, 434), (434, 446, 447, 435), (435, 447, 436, 424), (436, 448, 449, 437), (437, 449, 450, 438), (438, 450, 451, 439), (439, 451, 452, 440), (440, 452, 453, 441), (441, 453, 454, 442), (442, 454, 455, 443), (443, 455, 456, 444), (444, 456, 457, 445), (445, 457, 458, 446), (446, 458, 459, 447), (447, 459, 448, 436), (448, 460, 461, 449), (449, 461, 462, 450), (450, 462, 463, 451), (451, 463, 464, 452), (452, 464, 465, 453), (453, 465, 466, 454), (454, 466, 467, 455), (455, 467, 468, 456), (456, 468, 469, 457), (457, 469, 470, 458), (458, 470, 471, 459), (459, 471, 460, 448), (460, 472, 473, 461), (461, 473, 474, 462), (462, 474, 475, 463), (463, 475, 476, 464), (464, 476, 477, 465), (465, 477, 478, 466), (466, 478, 479, 467), (467, 479, 480, 468), (468, 480, 481, 469), (469, 481, 482, 470), (470, 482, 483, 471), (471, 483, 472, 460), (472, 484, 485, 473), (473, 485, 486, 474), (474, 486, 487, 475), (475, 487, 488, 476), (476, 488, 489, 477), (477, 489, 490, 478), (478, 490, 491, 479), (479, 491, 492, 480), (480, 492, 493, 481), (481, 493, 494, 482), (482, 494, 495, 483), (483, 495, 484, 472), (484, 496, 497, 485), (485, 497, 498, 486), (486, 498, 499, 487), (487, 499, 500, 488), (488, 500, 501, 489), (489, 501, 502, 490), (490, 502, 503, 491), (491, 503, 504, 492), (492, 504, 505, 493), (493, 505, 506, 494), (494, 506, 507, 495), (495, 507, 496, 484), (496, 508, 509, 497), (497, 509, 510, 498), (498, 510, 511, 499), (499, 511, 512, 500), (500, 512, 513, 501), (501, 513, 514, 502), (502, 514, 515, 503), (503, 515, 516, 504), (504, 516, 517, 505), (505, 517, 518, 506), (506, 518, 519, 507), (507, 519, 508, 496), (508, 520, 521, 509), (509, 521, 522, 510), (510, 522, 523, 511), (511, 523, 524, 512), (512, 524, 525, 513), (513, 525, 526, 514), (514, 526, 527, 515), (515, 527, 528, 516), (516, 528, 529, 517), (517, 529, 530, 518), (518, 530, 531, 519), (519, 531, 520, 508), (520, 532, 533, 521), (521, 533, 534, 522), (522, 534, 535, 523), (523, 535, 536, 524), (524, 536, 537, 525), (525, 537, 538, 526), (526, 538, 539, 527), (527, 539, 540, 528), (528, 540, 541, 529), (529, 541, 542, 530), (530, 542, 543, 531), (531, 543, 532, 520), (532, 544, 545, 533), (533, 545, 546, 534), (534, 546, 547, 535), (535, 547, 548, 536), (536, 548, 549, 537), (537, 549, 550, 538), (538, 550, 551, 539), (539, 551, 552, 540), (540, 552, 553, 541), (541, 553, 554, 542), (542, 554, 555, 543), (543, 555, 544, 532), (544, 556, 557, 545), (545, 557, 558, 546), (546, 558, 559, 547), (547, 559, 560, 548), (548, 560, 561, 549), (549, 561, 562, 550), (550, 562, 563, 551), (551, 563, 564, 552), (552, 564, 565, 553), (553, 565, 566, 554), (554, 566, 567, 555), (555, 567, 556, 544), (556, 568, 569, 557), (557, 569, 570, 558), (558, 570, 571, 559), (559, 571, 572, 560), (560, 572, 573, 561), (561, 573, 574, 562), (562, 574, 575, 563), (563, 575, 576, 564), (564, 576, 577, 565), (565, 577, 578, 566), (566, 578, 579, 567), (567, 579, 568, 556), (568, 580, 581, 569), (569, 581, 582, 570), (570, 582, 583, 571), (571, 583, 584, 572), (572, 584, 585, 573), (573, 585, 586, 574), (574, 586, 587, 575), (575, 587, 588, 576), (576, 588, 589, 577), (577, 589, 590, 578), (578, 590, 591, 579), (579, 591, 580, 568), (580, 592, 593, 581), (581, 593, 594, 582), (582, 594, 595, 583), (583, 595, 596, 584), (584, 596, 597, 585), (585, 597, 598, 586), (586, 598, 599, 587), (587, 599, 600, 588), (588, 600, 601, 589), (589, 601, 602, 590), (590, 602, 603, 591), (591, 603, 592, 580), (592, 604, 605, 593), (593, 605, 606, 594), (594, 606, 607, 595), (595, 607, 608, 596), (596, 608, 609, 597), (597, 609, 610, 598), (598, 610, 611, 599), (599, 611, 612, 600), (600, 612, 613, 601), (601, 613, 614, 602), (602, 614, 615, 603), (603, 615, 604, 592), (604, 616, 617, 605), (605, 617, 618, 606), (606, 618, 619, 607), (607, 619, 620, 608), (608, 620, 621, 609), (609, 621, 622, 610), (610, 622, 623, 611), (611, 623, 624, 612), (612, 624, 625, 613), (613, 625, 626, 614), (614, 626, 627, 615), (615, 627, 616, 604), (616, 628, 629, 617), (617, 629, 630, 618), (618, 630, 631, 619), (619, 631, 632, 620), (620, 632, 633, 621), (621, 633, 634, 622), (622, 634, 635, 623), (623, 635, 636, 624), (624, 636, 637, 625), (625, 637, 638, 626), (626, 638, 639, 627), (627, 639, 628, 616), (628, 64, 65, 629), (629, 65, 66, 630), (630, 66, 67, 631), (631, 67, 68, 632), (632, 68, 69, 633), (633, 69, 70, 634), (634, 70, 71, 635), (635, 71, 72, 636), (636, 72, 73, 637), (637, 73, 74, 638), (638, 74, 75, 639), (639, 75, 64, 628), (1, 3, 640, 641), (3, 5, 642, 640), (5, 7, 643, 642), (7, 9, 644, 643), (9, 11, 645, 644), (11, 13, 646, 645), (13, 15, 647, 646), (15, 17, 648, 647), (17, 19, 649, 648), (19, 21, 650, 649), (21, 23, 651, 650), (23, 25, 652, 651), (25, 27, 653, 652), (27, 29, 654, 653), (29, 31, 655, 654), (31, 33, 656, 655), (33, 35, 657, 656), (35, 37, 658, 657), (37, 39, 659, 658), (39, 41, 660, 659), (41, 43, 661, 660), (43, 45, 662, 661), (45, 47, 663, 662), (47, 49, 664, 663), (49, 51, 665, 664), (51, 53, 666, 665), (53, 55, 667, 666), (55, 57, 668, 667), (57, 59, 669, 668), (59, 61, 670, 669), (61, 63, 671, 670), (63, 1, 641, 671), (672, 673, 703, 702, 701, 700, 699, 698, 697, 696, 695, 694, 693, 692, 691, 690, 689, 688, 687, 686, 685, 684, 683, 682, 681, 680, 679, 678, 677, 676, 675, 674), (57, 55, 699, 700), (31, 29, 686, 687), (5, 3, 672, 674), (59, 57, 700, 701), (33, 31, 687, 688), (7, 5, 674, 675), (61, 59, 701, 702), (35, 33, 688, 689), (9, 7, 675, 676), (63, 61, 702, 703), (37, 35, 689, 690), (11, 9, 676, 677), (1, 63, 703, 673), (39, 37, 690, 691), (13, 11, 677, 678), (41, 39, 691, 692), (15, 13, 678, 679), (43, 41, 692, 693), (17, 15, 679, 680), (45, 43, 693, 694), (19, 17, 680, 681), (47, 45, 694, 695), (21, 19, 681, 682), (49, 47, 695, 696), (23, 21, 682, 683), (51, 49, 696, 697), (25, 23, 683, 684), (53, 51, 697, 698), (27, 25, 684, 685), (55, 53, 698, 699), (29, 27, 685, 686)])
_uv = me_cylinder.uv_layers.new(name='UVMap')
_uv.uv.foreach_set('vector', [1.0, 0.5, 1.0, 1.0, 0.9688, 1.0, 0.9688, 0.5, 0.9688, 0.5, 0.9688, 1.0, 0.9375, 1.0, 0.9375, 0.5, 0.9375, 0.5, 0.9375, 1.0, 0.9062, 1.0, 0.9062, 0.5, 0.9062, 0.5, 0.9062, 1.0, 0.875, 1.0, 0.875, 0.5, 0.875, 0.5, 0.875, 1.0, 0.8438, 1.0, 0.8438, 0.5, 0.8438, 0.5, 0.8438, 1.0, 0.8125, 1.0, 0.8125, 0.5, 0.8125, 0.5, 0.8125, 1.0, 0.7812, 1.0, 0.7812, 0.5, 0.7812, 0.5, 0.7812, 1.0, 0.75, 1.0, 0.75, 0.5, 0.75, 0.5, 0.75, 1.0, 0.7188, 1.0, 0.7188, 0.5, 0.7188, 0.5, 0.7188, 1.0, 0.6875, 1.0, 0.6875, 0.5, 0.6875, 0.5, 0.6875, 1.0, 0.6562, 1.0, 0.6562, 0.5, 0.6562, 0.5, 0.6562, 1.0, 0.625, 1.0, 0.625, 0.5, 0.625, 0.5, 0.625, 1.0, 0.5938, 1.0, 0.5938, 0.5, 0.5938, 0.5, 0.5938, 1.0, 0.5625, 1.0, 0.5625, 0.5, 0.5625, 0.5, 0.5625, 1.0, 0.5312, 1.0, 0.5312, 0.5, 0.5312, 0.5, 0.5312, 1.0, 0.5, 1.0, 0.5, 0.5, 0.5, 0.5, 0.5, 1.0, 0.4688, 1.0, 0.4688, 0.5, 0.4688, 0.5, 0.4688, 1.0, 0.4375, 1.0, 0.4375, 0.5, 0.4375, 0.5, 0.4375, 1.0, 0.4062, 1.0, 0.4062, 0.5, 0.4062, 0.5, 0.4062, 1.0, 0.375, 1.0, 0.375, 0.5, 0.375, 0.5, 0.375, 1.0, 0.3438, 1.0, 0.3438, 0.5, 0.3438, 0.5, 0.3438, 1.0, 0.3125, 1.0, 0.3125, 0.5, 0.3125, 0.5, 0.3125, 1.0, 0.2812, 1.0, 0.2812, 0.5, 0.2812, 0.5, 0.2812, 1.0, 0.25, 1.0, 0.25, 0.5, 0.25, 0.5, 0.25, 1.0, 0.2188, 1.0, 0.2188, 0.5, 0.2188, 0.5, 0.2188, 1.0, 0.1875, 1.0, 0.1875, 0.5, 0.1875, 0.5, 0.1875, 1.0, 0.1562, 1.0, 0.1562, 0.5, 0.1562, 0.5, 0.1562, 1.0, 0.125, 1.0, 0.125, 0.5, 0.125, 0.5, 0.125, 1.0, 0.09375, 1.0, 0.09375, 0.5, 0.09375, 0.5, 0.09375, 1.0, 0.0625, 1.0, 0.0625, 0.5, 0.2866, 0.434, 0.25, 0.4376, 0.25, 0.4376, 0.2866, 0.434, 0.0625, 0.5, 0.0625, 1.0, 0.03125, 1.0, 0.03125, 0.5, 0.03125, 0.5, 0.03125, 1.0, 0.0, 1.0, 0.0, 0.5, 0.75, 0.49, 0.7968, 0.4854, 0.8418, 0.4717, 0.8833, 0.4496, 0.9197, 0.4197, 0.9496, 0.3833, 0.9717, 0.3418, 0.9854, 0.2968, 0.99, 0.25, 0.9854, 0.2032, 0.9717, 0.1582, 0.9496, 0.1167, 0.9197, 0.08029, 0.8833, 0.05045, 0.8418, 0.02827, 0.7968, 0.01461, 0.75, 0.01, 0.7032, 0.01461, 0.6582, 0.02827, 0.6167, 0.05045, 0.5803, 0.08029, 0.5504, 0.1167, 0.5283, 0.1582, 0.5146, 0.2032, 0.51, 0.25, 0.5146, 0.2968, 0.5283, 0.3418, 0.5504, 0.3833, 0.5803, 0.4197, 0.6167, 0.4496, 0.6582, 0.4717, 0.7032, 0.4854, 0.5, 0.5, 0.5208, 0.5, 0.5208, 0.5833, 0.5, 0.5833, 0.5, 0.5833, 0.5208, 0.5833, 0.5208, 0.6667, 0.5, 0.6667, 0.5, 0.6667, 0.5208, 0.6667, 0.5208, 0.75, 0.5, 0.75, 0.5, 0.75, 0.5208, 0.75, 0.5208, 0.8333, 0.5, 0.8333, 0.5, 0.8333, 0.5208, 0.8333, 0.5208, 0.9167, 0.5, 0.9167, 0.5, 0.9167, 0.5208, 0.9167, 0.5208, 1.0, 0.5, 1.0, 0.5, 2.22e-16, 0.5208, 2.22e-16, 0.5208, 0.08333, 0.5, 0.08333, 0.5, 0.08333, 0.5208, 0.08333, 0.5208, 0.1667, 0.5, 0.1667, 0.5, 0.1667, 0.5208, 0.1667, 0.5208, 0.25, 0.5, 0.25, 0.5, 0.25, 0.5208, 0.25, 0.5208, 0.3333, 0.5, 0.3333, 0.5, 0.3333, 0.5208, 0.3333, 0.5208, 0.4167, 0.5, 0.4167, 0.5, 0.4167, 0.5208, 0.4167, 0.5208, 0.5, 0.5, 0.5, 0.5208, 0.5, 0.5417, 0.5, 0.5417, 0.5833, 0.5208, 0.5833, 0.5208, 0.5833, 0.5417, 0.5833, 0.5417, 0.6667, 0.5208, 0.6667, 0.5208, 0.6667, 0.5417, 0.6667, 0.5417, 0.75, 0.5208, 0.75, 0.5208, 0.75, 0.5417, 0.75, 0.5417, 0.8333, 0.5208, 0.8333, 0.5208, 0.8333, 0.5417, 0.8333, 0.5417, 0.9167, 0.5208, 0.9167, 0.5208, 0.9167, 0.5417, 0.9167, 0.5417, 1.0, 0.5208, 1.0, 0.5208, 2.22e-16, 0.5417, 2.22e-16, 0.5417, 0.08333, 0.5208, 0.08333, 0.5208, 0.08333, 0.5417, 0.08333, 0.5417, 0.1667, 0.5208, 0.1667, 0.5208, 0.1667, 0.5417, 0.1667, 0.5417, 0.25, 0.5208, 0.25, 0.5208, 0.25, 0.5417, 0.25, 0.5417, 0.3333, 0.5208, 0.3333, 0.5208, 0.3333, 0.5417, 0.3333, 0.5417, 0.4167, 0.5208, 0.4167, 0.5208, 0.4167, 0.5417, 0.4167, 0.5417, 0.5, 0.5208, 0.5, 0.5417, 0.5, 0.5625, 0.5, 0.5625, 0.5833, 0.5417, 0.5833, 0.5417, 0.5833, 0.5625, 0.5833, 0.5625, 0.6667, 0.5417, 0.6667, 0.5417, 0.6667, 0.5625, 0.6667, 0.5625, 0.75, 0.5417, 0.75, 0.5417, 0.75, 0.5625, 0.75, 0.5625, 0.8333, 0.5417, 0.8333, 0.5417, 0.8333, 0.5625, 0.8333, 0.5625, 0.9167, 0.5417, 0.9167, 0.5417, 0.9167, 0.5625, 0.9167, 0.5625, 1.0, 0.5417, 1.0, 0.5417, 2.22e-16, 0.5625, 2.22e-16, 0.5625, 0.08333, 0.5417, 0.08333, 0.5417, 0.08333, 0.5625, 0.08333, 0.5625, 0.1667, 0.5417, 0.1667, 0.5417, 0.1667, 0.5625, 0.1667, 0.5625, 0.25, 0.5417, 0.25, 0.5417, 0.25, 0.5625, 0.25, 0.5625, 0.3333, 0.5417, 0.3333, 0.5417, 0.3333, 0.5625, 0.3333, 0.5625, 0.4167, 0.5417, 0.4167, 0.5417, 0.4167, 0.5625, 0.4167, 0.5625, 0.5, 0.5417, 0.5, 0.5625, 0.5, 0.5833, 0.5, 0.5833, 0.5833, 0.5625, 0.5833, 0.5625, 0.5833, 0.5833, 0.5833, 0.5833, 0.6667, 0.5625, 0.6667, 0.5625, 0.6667, 0.5833, 0.6667, 0.5833, 0.75, 0.5625, 0.75, 0.5625, 0.75, 0.5833, 0.75, 0.5833, 0.8333, 0.5625, 0.8333, 0.5625, 0.8333, 0.5833, 0.8333, 0.5833, 0.9167, 0.5625, 0.9167, 0.5625, 0.9167, 0.5833, 0.9167, 0.5833, 1.0, 0.5625, 1.0, 0.5625, 2.22e-16, 0.5833, 2.22e-16, 0.5833, 0.08333, 0.5625, 0.08333, 0.5625, 0.08333, 0.5833, 0.08333, 0.5833, 0.1667, 0.5625, 0.1667, 0.5625, 0.1667, 0.5833, 0.1667, 0.5833, 0.25, 0.5625, 0.25, 0.5625, 0.25, 0.5833, 0.25, 0.5833, 0.3333, 0.5625, 0.3333, 0.5625, 0.3333, 0.5833, 0.3333, 0.5833, 0.4167, 0.5625, 0.4167, 0.5625, 0.4167, 0.5833, 0.4167, 0.5833, 0.5, 0.5625, 0.5, 0.5833, 0.5, 0.6042, 0.5, 0.6042, 0.5833, 0.5833, 0.5833, 0.5833, 0.5833, 0.6042, 0.5833, 0.6042, 0.6667, 0.5833, 0.6667, 0.5833, 0.6667, 0.6042, 0.6667, 0.6042, 0.75, 0.5833, 0.75, 0.5833, 0.75, 0.6042, 0.75, 0.6042, 0.8333, 0.5833, 0.8333, 0.5833, 0.8333, 0.6042, 0.8333, 0.6042, 0.9167, 0.5833, 0.9167, 0.5833, 0.9167, 0.6042, 0.9167, 0.6042, 1.0, 0.5833, 1.0, 0.5833, 2.22e-16, 0.6042, 2.22e-16, 0.6042, 0.08333, 0.5833, 0.08333, 0.5833, 0.08333, 0.6042, 0.08333, 0.6042, 0.1667, 0.5833, 0.1667, 0.5833, 0.1667, 0.6042, 0.1667, 0.6042, 0.25, 0.5833, 0.25, 0.5833, 0.25, 0.6042, 0.25, 0.6042, 0.3333, 0.5833, 0.3333, 0.5833, 0.3333, 0.6042, 0.3333, 0.6042, 0.4167, 0.5833, 0.4167, 0.5833, 0.4167, 0.6042, 0.4167, 0.6042, 0.5, 0.5833, 0.5, 0.6042, 0.5, 0.625, 0.5, 0.625, 0.5833, 0.6042, 0.5833, 0.6042, 0.5833, 0.625, 0.5833, 0.625, 0.6667, 0.6042, 0.6667, 0.6042, 0.6667, 0.625, 0.6667, 0.625, 0.75, 0.6042, 0.75, 0.6042, 0.75, 0.625, 0.75, 0.625, 0.8333, 0.6042, 0.8333, 0.6042, 0.8333, 0.625, 0.8333, 0.625, 0.9167, 0.6042, 0.9167, 0.6042, 0.9167, 0.625, 0.9167, 0.625, 1.0, 0.6042, 1.0, 0.6042, 2.22e-16, 0.625, 2.22e-16, 0.625, 0.08333, 0.6042, 0.08333, 0.6042, 0.08333, 0.625, 0.08333, 0.625, 0.1667, 0.6042, 0.1667, 0.6042, 0.1667, 0.625, 0.1667, 0.625, 0.25, 0.6042, 0.25, 0.6042, 0.25, 0.625, 0.25, 0.625, 0.3333, 0.6042, 0.3333, 0.6042, 0.3333, 0.625, 0.3333, 0.625, 0.4167, 0.6042, 0.4167, 0.6042, 0.4167, 0.625, 0.4167, 0.625, 0.5, 0.6042, 0.5, 0.625, 0.5, 0.6458, 0.5, 0.6458, 0.5833, 0.625, 0.5833, 0.625, 0.5833, 0.6458, 0.5833, 0.6458, 0.6667, 0.625, 0.6667, 0.625, 0.6667, 0.6458, 0.6667, 0.6458, 0.75, 0.625, 0.75, 0.625, 0.75, 0.6458, 0.75, 0.6458, 0.8333, 0.625, 0.8333, 0.625, 0.8333, 0.6458, 0.8333, 0.6458, 0.9167, 0.625, 0.9167, 0.625, 0.9167, 0.6458, 0.9167, 0.6458, 1.0, 0.625, 1.0, 0.625, 2.22e-16, 0.6458, 2.22e-16, 0.6458, 0.08333, 0.625, 0.08333, 0.625, 0.08333, 0.6458, 0.08333, 0.6458, 0.1667, 0.625, 0.1667, 0.625, 0.1667, 0.6458, 0.1667, 0.6458, 0.25, 0.625, 0.25, 0.625, 0.25, 0.6458, 0.25, 0.6458, 0.3333, 0.625, 0.3333, 0.625, 0.3333, 0.6458, 0.3333, 0.6458, 0.4167, 0.625, 0.4167, 0.625, 0.4167, 0.6458, 0.4167, 0.6458, 0.5, 0.625, 0.5, 0.6458, 0.5, 0.6667, 0.5, 0.6667, 0.5833, 0.6458, 0.5833, 0.6458, 0.5833, 0.6667, 0.5833, 0.6667, 0.6667, 0.6458, 0.6667, 0.6458, 0.6667, 0.6667, 0.6667, 0.6667, 0.75, 0.6458, 0.75, 0.6458, 0.75, 0.6667, 0.75, 0.6667, 0.8333, 0.6458, 0.8333, 0.6458, 0.8333, 0.6667, 0.8333, 0.6667, 0.9167, 0.6458, 0.9167, 0.6458, 0.9167, 0.6667, 0.9167, 0.6667, 1.0, 0.6458, 1.0, 0.6458, 2.22e-16, 0.6667, 2.22e-16, 0.6667, 0.08333, 0.6458, 0.08333, 0.6458, 0.08333, 0.6667, 0.08333, 0.6667, 0.1667, 0.6458, 0.1667, 0.6458, 0.1667, 0.6667, 0.1667, 0.6667, 0.25, 0.6458, 0.25, 0.6458, 0.25, 0.6667, 0.25, 0.6667, 0.3333, 0.6458, 0.3333, 0.6458, 0.3333, 0.6667, 0.3333, 0.6667, 0.4167, 0.6458, 0.4167, 0.6458, 0.4167, 0.6667, 0.4167, 0.6667, 0.5, 0.6458, 0.5, 0.6667, 0.5, 0.6875, 0.5, 0.6875, 0.5833, 0.6667, 0.5833, 0.6667, 0.5833, 0.6875, 0.5833, 0.6875, 0.6667, 0.6667, 0.6667, 0.6667, 0.6667, 0.6875, 0.6667, 0.6875, 0.75, 0.6667, 0.75, 0.6667, 0.75, 0.6875, 0.75, 0.6875, 0.8333, 0.6667, 0.8333, 0.6667, 0.8333, 0.6875, 0.8333, 0.6875, 0.9167, 0.6667, 0.9167, 0.6667, 0.9167, 0.6875, 0.9167, 0.6875, 1.0, 0.6667, 1.0, 0.6667, 2.22e-16, 0.6875, 2.22e-16, 0.6875, 0.08333, 0.6667, 0.08333, 0.6667, 0.08333, 0.6875, 0.08333, 0.6875, 0.1667, 0.6667, 0.1667, 0.6667, 0.1667, 0.6875, 0.1667, 0.6875, 0.25, 0.6667, 0.25, 0.6667, 0.25, 0.6875, 0.25, 0.6875, 0.3333, 0.6667, 0.3333, 0.6667, 0.3333, 0.6875, 0.3333, 0.6875, 0.4167, 0.6667, 0.4167, 0.6667, 0.4167, 0.6875, 0.4167, 0.6875, 0.5, 0.6667, 0.5, 0.6875, 0.5, 0.7083, 0.5, 0.7083, 0.5833, 0.6875, 0.5833, 0.6875, 0.5833, 0.7083, 0.5833, 0.7083, 0.6667, 0.6875, 0.6667, 0.6875, 0.6667, 0.7083, 0.6667, 0.7083, 0.75, 0.6875, 0.75, 0.6875, 0.75, 0.7083, 0.75, 0.7083, 0.8333, 0.6875, 0.8333, 0.6875, 0.8333, 0.7083, 0.8333, 0.7083, 0.9167, 0.6875, 0.9167, 0.6875, 0.9167, 0.7083, 0.9167, 0.7083, 1.0, 0.6875, 1.0, 0.6875, 2.22e-16, 0.7083, 2.22e-16, 0.7083, 0.08333, 0.6875, 0.08333, 0.6875, 0.08333, 0.7083, 0.08333, 0.7083, 0.1667, 0.6875, 0.1667, 0.6875, 0.1667, 0.7083, 0.1667, 0.7083, 0.25, 0.6875, 0.25, 0.6875, 0.25, 0.7083, 0.25, 0.7083, 0.3333, 0.6875, 0.3333, 0.6875, 0.3333, 0.7083, 0.3333, 0.7083, 0.4167, 0.6875, 0.4167, 0.6875, 0.4167, 0.7083, 0.4167, 0.7083, 0.5, 0.6875, 0.5, 0.7083, 0.5, 0.7292, 0.5, 0.7292, 0.5833, 0.7083, 0.5833, 0.7083, 0.5833, 0.7292, 0.5833, 0.7292, 0.6667, 0.7083, 0.6667, 0.7083, 0.6667, 0.7292, 0.6667, 0.7292, 0.75, 0.7083, 0.75, 0.7083, 0.75, 0.7292, 0.75, 0.7292, 0.8333, 0.7083, 0.8333, 0.7083, 0.8333, 0.7292, 0.8333, 0.7292, 0.9167, 0.7083, 0.9167, 0.7083, 0.9167, 0.7292, 0.9167, 0.7292, 1.0, 0.7083, 1.0, 0.7083, 2.22e-16, 0.7292, 2.22e-16, 0.7292, 0.08333, 0.7083, 0.08333, 0.7083, 0.08333, 0.7292, 0.08333, 0.7292, 0.1667, 0.7083, 0.1667, 0.7083, 0.1667, 0.7292, 0.1667, 0.7292, 0.25, 0.7083, 0.25, 0.7083, 0.25, 0.7292, 0.25, 0.7292, 0.3333, 0.7083, 0.3333, 0.7083, 0.3333, 0.7292, 0.3333, 0.7292, 0.4167, 0.7083, 0.4167, 0.7083, 0.4167, 0.7292, 0.4167, 0.7292, 0.5, 0.7083, 0.5, 0.7292, 0.5, 0.75, 0.5, 0.75, 0.5833, 0.7292, 0.5833, 0.7292, 0.5833, 0.75, 0.5833, 0.75, 0.6667, 0.7292, 0.6667, 0.7292, 0.6667, 0.75, 0.6667, 0.75, 0.75, 0.7292, 0.75, 0.7292, 0.75, 0.75, 0.75, 0.75, 0.8333, 0.7292, 0.8333, 0.7292, 0.8333, 0.75, 0.8333, 0.75, 0.9167, 0.7292, 0.9167, 0.7292, 0.9167, 0.75, 0.9167, 0.75, 1.0, 0.7292, 1.0, 0.7292, 2.22e-16, 0.75, 2.22e-16, 0.75, 0.08333, 0.7292, 0.08333, 0.7292, 0.08333, 0.75, 0.08333, 0.75, 0.1667, 0.7292, 0.1667, 0.7292, 0.1667, 0.75, 0.1667, 0.75, 0.25, 0.7292, 0.25, 0.7292, 0.25, 0.75, 0.25, 0.75, 0.3333, 0.7292, 0.3333, 0.7292, 0.3333, 0.75, 0.3333, 0.75, 0.4167, 0.7292, 0.4167, 0.7292, 0.4167, 0.75, 0.4167, 0.75, 0.5, 0.7292, 0.5, 0.75, 0.5, 0.7708, 0.5, 0.7708, 0.5833, 0.75, 0.5833, 0.75, 0.5833, 0.7708, 0.5833, 0.7708, 0.6667, 0.75, 0.6667, 0.75, 0.6667, 0.7708, 0.6667, 0.7708, 0.75, 0.75, 0.75, 0.75, 0.75, 0.7708, 0.75, 0.7708, 0.8333, 0.75, 0.8333, 0.75, 0.8333, 0.7708, 0.8333, 0.7708, 0.9167, 0.75, 0.9167, 0.75, 0.9167, 0.7708, 0.9167, 0.7708, 1.0, 0.75, 1.0, 0.75, 2.22e-16, 0.7708, 2.22e-16, 0.7708, 0.08333, 0.75, 0.08333, 0.75, 0.08333, 0.7708, 0.08333, 0.7708, 0.1667, 0.75, 0.1667, 0.75, 0.1667, 0.7708, 0.1667, 0.7708, 0.25, 0.75, 0.25, 0.75, 0.25, 0.7708, 0.25, 0.7708, 0.3333, 0.75, 0.3333, 0.75, 0.3333, 0.7708, 0.3333, 0.7708, 0.4167, 0.75, 0.4167, 0.75, 0.4167, 0.7708, 0.4167, 0.7708, 0.5, 0.75, 0.5, 0.7708, 0.5, 0.7917, 0.5, 0.7917, 0.5833, 0.7708, 0.5833, 0.7708, 0.5833, 0.7917, 0.5833, 0.7917, 0.6667, 0.7708, 0.6667, 0.7708, 0.6667, 0.7917, 0.6667, 0.7917, 0.75, 0.7708, 0.75, 0.7708, 0.75, 0.7917, 0.75, 0.7917, 0.8333, 0.7708, 0.8333, 0.7708, 0.8333, 0.7917, 0.8333, 0.7917, 0.9167, 0.7708, 0.9167, 0.7708, 0.9167, 0.7917, 0.9167, 0.7917, 1.0, 0.7708, 1.0, 0.7708, 2.22e-16, 0.7917, 2.22e-16, 0.7917, 0.08333, 0.7708, 0.08333, 0.7708, 0.08333, 0.7917, 0.08333, 0.7917, 0.1667, 0.7708, 0.1667, 0.7708, 0.1667, 0.7917, 0.1667, 0.7917, 0.25, 0.7708, 0.25, 0.7708, 0.25, 0.7917, 0.25, 0.7917, 0.3333, 0.7708, 0.3333, 0.7708, 0.3333, 0.7917, 0.3333, 0.7917, 0.4167, 0.7708, 0.4167, 0.7708, 0.4167, 0.7917, 0.4167, 0.7917, 0.5, 0.7708, 0.5, 0.7917, 0.5, 0.8125, 0.5, 0.8125, 0.5833, 0.7917, 0.5833, 0.7917, 0.5833, 0.8125, 0.5833, 0.8125, 0.6667, 0.7917, 0.6667, 0.7917, 0.6667, 0.8125, 0.6667, 0.8125, 0.75, 0.7917, 0.75, 0.7917, 0.75, 0.8125, 0.75, 0.8125, 0.8333, 0.7917, 0.8333, 0.7917, 0.8333, 0.8125, 0.8333, 0.8125, 0.9167, 0.7917, 0.9167, 0.7917, 0.9167, 0.8125, 0.9167, 0.8125, 1.0, 0.7917, 1.0, 0.7917, 2.22e-16, 0.8125, 2.22e-16, 0.8125, 0.08333, 0.7917, 0.08333, 0.7917, 0.08333, 0.8125, 0.08333, 0.8125, 0.1667, 0.7917, 0.1667, 0.7917, 0.1667, 0.8125, 0.1667, 0.8125, 0.25, 0.7917, 0.25, 0.7917, 0.25, 0.8125, 0.25, 0.8125, 0.3333, 0.7917, 0.3333, 0.7917, 0.3333, 0.8125, 0.3333, 0.8125, 0.4167, 0.7917, 0.4167, 0.7917, 0.4167, 0.8125, 0.4167, 0.8125, 0.5, 0.7917, 0.5, 0.8125, 0.5, 0.8333, 0.5, 0.8333, 0.5833, 0.8125, 0.5833, 0.8125, 0.5833, 0.8333, 0.5833, 0.8333, 0.6667, 0.8125, 0.6667, 0.8125, 0.6667, 0.8333, 0.6667, 0.8333, 0.75, 0.8125, 0.75, 0.8125, 0.75, 0.8333, 0.75, 0.8333, 0.8333, 0.8125, 0.8333, 0.8125, 0.8333, 0.8333, 0.8333, 0.8333, 0.9167, 0.8125, 0.9167, 0.8125, 0.9167, 0.8333, 0.9167, 0.8333, 1.0, 0.8125, 1.0, 0.8125, 2.22e-16, 0.8333, 2.22e-16, 0.8333, 0.08333, 0.8125, 0.08333, 0.8125, 0.08333, 0.8333, 0.08333, 0.8333, 0.1667, 0.8125, 0.1667, 0.8125, 0.1667, 0.8333, 0.1667, 0.8333, 0.25, 0.8125, 0.25, 0.8125, 0.25, 0.8333, 0.25, 0.8333, 0.3333, 0.8125, 0.3333, 0.8125, 0.3333, 0.8333, 0.3333, 0.8333, 0.4167, 0.8125, 0.4167, 0.8125, 0.4167, 0.8333, 0.4167, 0.8333, 0.5, 0.8125, 0.5, 0.8333, 0.5, 0.8542, 0.5, 0.8542, 0.5833, 0.8333, 0.5833, 0.8333, 0.5833, 0.8542, 0.5833, 0.8542, 0.6667, 0.8333, 0.6667, 0.8333, 0.6667, 0.8542, 0.6667, 0.8542, 0.75, 0.8333, 0.75, 0.8333, 0.75, 0.8542, 0.75, 0.8542, 0.8333, 0.8333, 0.8333, 0.8333, 0.8333, 0.8542, 0.8333, 0.8542, 0.9167, 0.8333, 0.9167, 0.8333, 0.9167, 0.8542, 0.9167, 0.8542, 1.0, 0.8333, 1.0, 0.8333, 2.22e-16, 0.8542, 2.22e-16, 0.8542, 0.08333, 0.8333, 0.08333, 0.8333, 0.08333, 0.8542, 0.08333, 0.8542, 0.1667, 0.8333, 0.1667, 0.8333, 0.1667, 0.8542, 0.1667, 0.8542, 0.25, 0.8333, 0.25, 0.8333, 0.25, 0.8542, 0.25, 0.8542, 0.3333, 0.8333, 0.3333, 0.8333, 0.3333, 0.8542, 0.3333, 0.8542, 0.4167, 0.8333, 0.4167, 0.8333, 0.4167, 0.8542, 0.4167, 0.8542, 0.5, 0.8333, 0.5, 0.8542, 0.5, 0.875, 0.5, 0.875, 0.5833, 0.8542, 0.5833, 0.8542, 0.5833, 0.875, 0.5833, 0.875, 0.6667, 0.8542, 0.6667, 0.8542, 0.6667, 0.875, 0.6667, 0.875, 0.75, 0.8542, 0.75, 0.8542, 0.75, 0.875, 0.75, 0.875, 0.8333, 0.8542, 0.8333, 0.8542, 0.8333, 0.875, 0.8333, 0.875, 0.9167, 0.8542, 0.9167, 0.8542, 0.9167, 0.875, 0.9167, 0.875, 1.0, 0.8542, 1.0, 0.8542, 2.22e-16, 0.875, 2.22e-16, 0.875, 0.08333, 0.8542, 0.08333, 0.8542, 0.08333, 0.875, 0.08333, 0.875, 0.1667, 0.8542, 0.1667, 0.8542, 0.1667, 0.875, 0.1667, 0.875, 0.25, 0.8542, 0.25, 0.8542, 0.25, 0.875, 0.25, 0.875, 0.3333, 0.8542, 0.3333, 0.8542, 0.3333, 0.875, 0.3333, 0.875, 0.4167, 0.8542, 0.4167, 0.8542, 0.4167, 0.875, 0.4167, 0.875, 0.5, 0.8542, 0.5, 0.875, 0.5, 0.8958, 0.5, 0.8958, 0.5833, 0.875, 0.5833, 0.875, 0.5833, 0.8958, 0.5833, 0.8958, 0.6667, 0.875, 0.6667, 0.875, 0.6667, 0.8958, 0.6667, 0.8958, 0.75, 0.875, 0.75, 0.875, 0.75, 0.8958, 0.75, 0.8958, 0.8333, 0.875, 0.8333, 0.875, 0.8333, 0.8958, 0.8333, 0.8958, 0.9167, 0.875, 0.9167, 0.875, 0.9167, 0.8958, 0.9167, 0.8958, 1.0, 0.875, 1.0, 0.875, 2.22e-16, 0.8958, 2.22e-16, 0.8958, 0.08333, 0.875, 0.08333, 0.875, 0.08333, 0.8958, 0.08333, 0.8958, 0.1667, 0.875, 0.1667, 0.875, 0.1667, 0.8958, 0.1667, 0.8958, 0.25, 0.875, 0.25, 0.875, 0.25, 0.8958, 0.25, 0.8958, 0.3333, 0.875, 0.3333, 0.875, 0.3333, 0.8958, 0.3333, 0.8958, 0.4167, 0.875, 0.4167, 0.875, 0.4167, 0.8958, 0.4167, 0.8958, 0.5, 0.875, 0.5, 0.8958, 0.5, 0.9167, 0.5, 0.9167, 0.5833, 0.8958, 0.5833, 0.8958, 0.5833, 0.9167, 0.5833, 0.9167, 0.6667, 0.8958, 0.6667, 0.8958, 0.6667, 0.9167, 0.6667, 0.9167, 0.75, 0.8958, 0.75, 0.8958, 0.75, 0.9167, 0.75, 0.9167, 0.8333, 0.8958, 0.8333, 0.8958, 0.8333, 0.9167, 0.8333, 0.9167, 0.9167, 0.8958, 0.9167, 0.8958, 0.9167, 0.9167, 0.9167, 0.9167, 1.0, 0.8958, 1.0, 0.8958, 2.22e-16, 0.9167, 2.22e-16, 0.9167, 0.08333, 0.8958, 0.08333, 0.8958, 0.08333, 0.9167, 0.08333, 0.9167, 0.1667, 0.8958, 0.1667, 0.8958, 0.1667, 0.9167, 0.1667, 0.9167, 0.25, 0.8958, 0.25, 0.8958, 0.25, 0.9167, 0.25, 0.9167, 0.3333, 0.8958, 0.3333, 0.8958, 0.3333, 0.9167, 0.3333, 0.9167, 0.4167, 0.8958, 0.4167, 0.8958, 0.4167, 0.9167, 0.4167, 0.9167, 0.5, 0.8958, 0.5, 0.9167, 0.5, 0.9375, 0.5, 0.9375, 0.5833, 0.9167, 0.5833, 0.9167, 0.5833, 0.9375, 0.5833, 0.9375, 0.6667, 0.9167, 0.6667, 0.9167, 0.6667, 0.9375, 0.6667, 0.9375, 0.75, 0.9167, 0.75, 0.9167, 0.75, 0.9375, 0.75, 0.9375, 0.8333, 0.9167, 0.8333, 0.9167, 0.8333, 0.9375, 0.8333, 0.9375, 0.9167, 0.9167, 0.9167, 0.9167, 0.9167, 0.9375, 0.9167, 0.9375, 1.0, 0.9167, 1.0, 0.9167, 2.22e-16, 0.9375, 2.22e-16, 0.9375, 0.08333, 0.9167, 0.08333, 0.9167, 0.08333, 0.9375, 0.08333, 0.9375, 0.1667, 0.9167, 0.1667, 0.9167, 0.1667, 0.9375, 0.1667, 0.9375, 0.25, 0.9167, 0.25, 0.9167, 0.25, 0.9375, 0.25, 0.9375, 0.3333, 0.9167, 0.3333, 0.9167, 0.3333, 0.9375, 0.3333, 0.9375, 0.4167, 0.9167, 0.4167, 0.9167, 0.4167, 0.9375, 0.4167, 0.9375, 0.5, 0.9167, 0.5, 0.9375, 0.5, 0.9583, 0.5, 0.9583, 0.5833, 0.9375, 0.5833, 0.9375, 0.5833, 0.9583, 0.5833, 0.9583, 0.6667, 0.9375, 0.6667, 0.9375, 0.6667, 0.9583, 0.6667, 0.9583, 0.75, 0.9375, 0.75, 0.9375, 0.75, 0.9583, 0.75, 0.9583, 0.8333, 0.9375, 0.8333, 0.9375, 0.8333, 0.9583, 0.8333, 0.9583, 0.9167, 0.9375, 0.9167, 0.9375, 0.9167, 0.9583, 0.9167, 0.9583, 1.0, 0.9375, 1.0, 0.9375, 2.22e-16, 0.9583, 2.22e-16, 0.9583, 0.08333, 0.9375, 0.08333, 0.9375, 0.08333, 0.9583, 0.08333, 0.9583, 0.1667, 0.9375, 0.1667, 0.9375, 0.1667, 0.9583, 0.1667, 0.9583, 0.25, 0.9375, 0.25, 0.9375, 0.25, 0.9583, 0.25, 0.9583, 0.3333, 0.9375, 0.3333, 0.9375, 0.3333, 0.9583, 0.3333, 0.9583, 0.4167, 0.9375, 0.4167, 0.9375, 0.4167, 0.9583, 0.4167, 0.9583, 0.5, 0.9375, 0.5, 0.9583, 0.5, 0.9792, 0.5, 0.9792, 0.5833, 0.9583, 0.5833, 0.9583, 0.5833, 0.9792, 0.5833, 0.9792, 0.6667, 0.9583, 0.6667, 0.9583, 0.6667, 0.9792, 0.6667, 0.9792, 0.75, 0.9583, 0.75, 0.9583, 0.75, 0.9792, 0.75, 0.9792, 0.8333, 0.9583, 0.8333, 0.9583, 0.8333, 0.9792, 0.8333, 0.9792, 0.9167, 0.9583, 0.9167, 0.9583, 0.9167, 0.9792, 0.9167, 0.9792, 1.0, 0.9583, 1.0, 0.9583, 2.22e-16, 0.9792, 2.22e-16, 0.9792, 0.08333, 0.9583, 0.08333, 0.9583, 0.08333, 0.9792, 0.08333, 0.9792, 0.1667, 0.9583, 0.1667, 0.9583, 0.1667, 0.9792, 0.1667, 0.9792, 0.25, 0.9583, 0.25, 0.9583, 0.25, 0.9792, 0.25, 0.9792, 0.3333, 0.9583, 0.3333, 0.9583, 0.3333, 0.9792, 0.3333, 0.9792, 0.4167, 0.9583, 0.4167, 0.9583, 0.4167, 0.9792, 0.4167, 0.9792, 0.5, 0.9583, 0.5, 0.9792, 0.5, 1.0, 0.5, 1.0, 0.5833, 0.9792, 0.5833, 0.9792, 0.5833, 1.0, 0.5833, 1.0, 0.6667, 0.9792, 0.6667, 0.9792, 0.6667, 1.0, 0.6667, 1.0, 0.75, 0.9792, 0.75, 0.9792, 0.75, 1.0, 0.75, 1.0, 0.8333, 0.9792, 0.8333, 0.9792, 0.8333, 1.0, 0.8333, 1.0, 0.9167, 0.9792, 0.9167, 0.9792, 0.9167, 1.0, 0.9167, 1.0, 1.0, 0.9792, 1.0, 0.9792, 2.22e-16, 1.0, 2.22e-16, 1.0, 0.08333, 0.9792, 0.08333, 0.9792, 0.08333, 1.0, 0.08333, 1.0, 0.1667, 0.9792, 0.1667, 0.9792, 0.1667, 1.0, 0.1667, 1.0, 0.25, 0.9792, 0.25, 0.9792, 0.25, 1.0, 0.25, 1.0, 0.3333, 0.9792, 0.3333, 0.9792, 0.3333, 1.0, 0.3333, 1.0, 0.4167, 0.9792, 0.4167, 0.9792, 0.4167, 1.0, 0.4167, 1.0, 0.5, 0.9792, 0.5, 8.882e-16, 0.5, 0.02083, 0.5, 0.02083, 0.5833, 8.882e-16, 0.5833, 8.882e-16, 0.5833, 0.02083, 0.5833, 0.02083, 0.6667, 8.882e-16, 0.6667, 8.882e-16, 0.6667, 0.02083, 0.6667, 0.02083, 0.75, 8.882e-16, 0.75, 8.882e-16, 0.75, 0.02083, 0.75, 0.02083, 0.8333, 8.882e-16, 0.8333, 8.882e-16, 0.8333, 0.02083, 0.8333, 0.02083, 0.9167, 8.882e-16, 0.9167, 8.882e-16, 0.9167, 0.02083, 0.9167, 0.02083, 1.0, 8.882e-16, 1.0, 8.882e-16, 2.22e-16, 0.02083, 2.22e-16, 0.02083, 0.08333, 8.882e-16, 0.08333, 8.882e-16, 0.08333, 0.02083, 0.08333, 0.02083, 0.1667, 8.882e-16, 0.1667, 8.882e-16, 0.1667, 0.02083, 0.1667, 0.02083, 0.25, 8.882e-16, 0.25, 8.882e-16, 0.25, 0.02083, 0.25, 0.02083, 0.3333, 8.882e-16, 0.3333, 8.882e-16, 0.3333, 0.02083, 0.3333, 0.02083, 0.4167, 8.882e-16, 0.4167, 8.882e-16, 0.4167, 0.02083, 0.4167, 0.02083, 0.5, 8.882e-16, 0.5, 0.02083, 0.5, 0.04167, 0.5, 0.04167, 0.5833, 0.02083, 0.5833, 0.02083, 0.5833, 0.04167, 0.5833, 0.04167, 0.6667, 0.02083, 0.6667, 0.02083, 0.6667, 0.04167, 0.6667, 0.04167, 0.75, 0.02083, 0.75, 0.02083, 0.75, 0.04167, 0.75, 0.04167, 0.8333, 0.02083, 0.8333, 0.02083, 0.8333, 0.04167, 0.8333, 0.04167, 0.9167, 0.02083, 0.9167, 0.02083, 0.9167, 0.04167, 0.9167, 0.04167, 1.0, 0.02083, 1.0, 0.02083, 2.22e-16, 0.04167, 2.22e-16, 0.04167, 0.08333, 0.02083, 0.08333, 0.02083, 0.08333, 0.04167, 0.08333, 0.04167, 0.1667, 0.02083, 0.1667, 0.02083, 0.1667, 0.04167, 0.1667, 0.04167, 0.25, 0.02083, 0.25, 0.02083, 0.25, 0.04167, 0.25, 0.04167, 0.3333, 0.02083, 0.3333, 0.02083, 0.3333, 0.04167, 0.3333, 0.04167, 0.4167, 0.02083, 0.4167, 0.02083, 0.4167, 0.04167, 0.4167, 0.04167, 0.5, 0.02083, 0.5, 0.04167, 0.5, 0.0625, 0.5, 0.0625, 0.5833, 0.04167, 0.5833, 0.04167, 0.5833, 0.0625, 0.5833, 0.0625, 0.6667, 0.04167, 0.6667, 0.04167, 0.6667, 0.0625, 0.6667, 0.0625, 0.75, 0.04167, 0.75, 0.04167, 0.75, 0.0625, 0.75, 0.0625, 0.8333, 0.04167, 0.8333, 0.04167, 0.8333, 0.0625, 0.8333, 0.0625, 0.9167, 0.04167, 0.9167, 0.04167, 0.9167, 0.0625, 0.9167, 0.0625, 1.0, 0.04167, 1.0, 0.04167, 2.22e-16, 0.0625, 2.22e-16, 0.0625, 0.08333, 0.04167, 0.08333, 0.04167, 0.08333, 0.0625, 0.08333, 0.0625, 0.1667, 0.04167, 0.1667, 0.04167, 0.1667, 0.0625, 0.1667, 0.0625, 0.25, 0.04167, 0.25, 0.04167, 0.25, 0.0625, 0.25, 0.0625, 0.3333, 0.04167, 0.3333, 0.04167, 0.3333, 0.0625, 0.3333, 0.0625, 0.4167, 0.04167, 0.4167, 0.04167, 0.4167, 0.0625, 0.4167, 0.0625, 0.5, 0.04167, 0.5, 0.0625, 0.5, 0.08333, 0.5, 0.08333, 0.5833, 0.0625, 0.5833, 0.0625, 0.5833, 0.08333, 0.5833, 0.08333, 0.6667, 0.0625, 0.6667, 0.0625, 0.6667, 0.08333, 0.6667, 0.08333, 0.75, 0.0625, 0.75, 0.0625, 0.75, 0.08333, 0.75, 0.08333, 0.8333, 0.0625, 0.8333, 0.0625, 0.8333, 0.08333, 0.8333, 0.08333, 0.9167, 0.0625, 0.9167, 0.0625, 0.9167, 0.08333, 0.9167, 0.08333, 1.0, 0.0625, 1.0, 0.0625, 2.22e-16, 0.08333, 2.22e-16, 0.08333, 0.08333, 0.0625, 0.08333, 0.0625, 0.08333, 0.08333, 0.08333, 0.08333, 0.1667, 0.0625, 0.1667, 0.0625, 0.1667, 0.08333, 0.1667, 0.08333, 0.25, 0.0625, 0.25, 0.0625, 0.25, 0.08333, 0.25, 0.08333, 0.3333, 0.0625, 0.3333, 0.0625, 0.3333, 0.08333, 0.3333, 0.08333, 0.4167, 0.0625, 0.4167, 0.0625, 0.4167, 0.08333, 0.4167, 0.08333, 0.5, 0.0625, 0.5, 0.08333, 0.5, 0.1042, 0.5, 0.1042, 0.5833, 0.08333, 0.5833, 0.08333, 0.5833, 0.1042, 0.5833, 0.1042, 0.6667, 0.08333, 0.6667, 0.08333, 0.6667, 0.1042, 0.6667, 0.1042, 0.75, 0.08333, 0.75, 0.08333, 0.75, 0.1042, 0.75, 0.1042, 0.8333, 0.08333, 0.8333, 0.08333, 0.8333, 0.1042, 0.8333, 0.1042, 0.9167, 0.08333, 0.9167, 0.08333, 0.9167, 0.1042, 0.9167, 0.1042, 1.0, 0.08333, 1.0, 0.08333, 2.22e-16, 0.1042, 2.22e-16, 0.1042, 0.08333, 0.08333, 0.08333, 0.08333, 0.08333, 0.1042, 0.08333, 0.1042, 0.1667, 0.08333, 0.1667, 0.08333, 0.1667, 0.1042, 0.1667, 0.1042, 0.25, 0.08333, 0.25, 0.08333, 0.25, 0.1042, 0.25, 0.1042, 0.3333, 0.08333, 0.3333, 0.08333, 0.3333, 0.1042, 0.3333, 0.1042, 0.4167, 0.08333, 0.4167, 0.08333, 0.4167, 0.1042, 0.4167, 0.1042, 0.5, 0.08333, 0.5, 0.1042, 0.5, 0.125, 0.5, 0.125, 0.5833, 0.1042, 0.5833, 0.1042, 0.5833, 0.125, 0.5833, 0.125, 0.6667, 0.1042, 0.6667, 0.1042, 0.6667, 0.125, 0.6667, 0.125, 0.75, 0.1042, 0.75, 0.1042, 0.75, 0.125, 0.75, 0.125, 0.8333, 0.1042, 0.8333, 0.1042, 0.8333, 0.125, 0.8333, 0.125, 0.9167, 0.1042, 0.9167, 0.1042, 0.9167, 0.125, 0.9167, 0.125, 1.0, 0.1042, 1.0, 0.1042, 2.22e-16, 0.125, 2.22e-16, 0.125, 0.08333, 0.1042, 0.08333, 0.1042, 0.08333, 0.125, 0.08333, 0.125, 0.1667, 0.1042, 0.1667, 0.1042, 0.1667, 0.125, 0.1667, 0.125, 0.25, 0.1042, 0.25, 0.1042, 0.25, 0.125, 0.25, 0.125, 0.3333, 0.1042, 0.3333, 0.1042, 0.3333, 0.125, 0.3333, 0.125, 0.4167, 0.1042, 0.4167, 0.1042, 0.4167, 0.125, 0.4167, 0.125, 0.5, 0.1042, 0.5, 0.125, 0.5, 0.1458, 0.5, 0.1458, 0.5833, 0.125, 0.5833, 0.125, 0.5833, 0.1458, 0.5833, 0.1458, 0.6667, 0.125, 0.6667, 0.125, 0.6667, 0.1458, 0.6667, 0.1458, 0.75, 0.125, 0.75, 0.125, 0.75, 0.1458, 0.75, 0.1458, 0.8333, 0.125, 0.8333, 0.125, 0.8333, 0.1458, 0.8333, 0.1458, 0.9167, 0.125, 0.9167, 0.125, 0.9167, 0.1458, 0.9167, 0.1458, 1.0, 0.125, 1.0, 0.125, 2.22e-16, 0.1458, 2.22e-16, 0.1458, 0.08333, 0.125, 0.08333, 0.125, 0.08333, 0.1458, 0.08333, 0.1458, 0.1667, 0.125, 0.1667, 0.125, 0.1667, 0.1458, 0.1667, 0.1458, 0.25, 0.125, 0.25, 0.125, 0.25, 0.1458, 0.25, 0.1458, 0.3333, 0.125, 0.3333, 0.125, 0.3333, 0.1458, 0.3333, 0.1458, 0.4167, 0.125, 0.4167, 0.125, 0.4167, 0.1458, 0.4167, 0.1458, 0.5, 0.125, 0.5, 0.1458, 0.5, 0.1667, 0.5, 0.1667, 0.5833, 0.1458, 0.5833, 0.1458, 0.5833, 0.1667, 0.5833, 0.1667, 0.6667, 0.1458, 0.6667, 0.1458, 0.6667, 0.1667, 0.6667, 0.1667, 0.75, 0.1458, 0.75, 0.1458, 0.75, 0.1667, 0.75, 0.1667, 0.8333, 0.1458, 0.8333, 0.1458, 0.8333, 0.1667, 0.8333, 0.1667, 0.9167, 0.1458, 0.9167, 0.1458, 0.9167, 0.1667, 0.9167, 0.1667, 1.0, 0.1458, 1.0, 0.1458, 2.22e-16, 0.1667, 2.22e-16, 0.1667, 0.08333, 0.1458, 0.08333, 0.1458, 0.08333, 0.1667, 0.08333, 0.1667, 0.1667, 0.1458, 0.1667, 0.1458, 0.1667, 0.1667, 0.1667, 0.1667, 0.25, 0.1458, 0.25, 0.1458, 0.25, 0.1667, 0.25, 0.1667, 0.3333, 0.1458, 0.3333, 0.1458, 0.3333, 0.1667, 0.3333, 0.1667, 0.4167, 0.1458, 0.4167, 0.1458, 0.4167, 0.1667, 0.4167, 0.1667, 0.5, 0.1458, 0.5, 0.1667, 0.5, 0.1875, 0.5, 0.1875, 0.5833, 0.1667, 0.5833, 0.1667, 0.5833, 0.1875, 0.5833, 0.1875, 0.6667, 0.1667, 0.6667, 0.1667, 0.6667, 0.1875, 0.6667, 0.1875, 0.75, 0.1667, 0.75, 0.1667, 0.75, 0.1875, 0.75, 0.1875, 0.8333, 0.1667, 0.8333, 0.1667, 0.8333, 0.1875, 0.8333, 0.1875, 0.9167, 0.1667, 0.9167, 0.1667, 0.9167, 0.1875, 0.9167, 0.1875, 1.0, 0.1667, 1.0, 0.1667, 2.22e-16, 0.1875, 2.22e-16, 0.1875, 0.08333, 0.1667, 0.08333, 0.1667, 0.08333, 0.1875, 0.08333, 0.1875, 0.1667, 0.1667, 0.1667, 0.1667, 0.1667, 0.1875, 0.1667, 0.1875, 0.25, 0.1667, 0.25, 0.1667, 0.25, 0.1875, 0.25, 0.1875, 0.3333, 0.1667, 0.3333, 0.1667, 0.3333, 0.1875, 0.3333, 0.1875, 0.4167, 0.1667, 0.4167, 0.1667, 0.4167, 0.1875, 0.4167, 0.1875, 0.5, 0.1667, 0.5, 0.1875, 0.5, 0.2083, 0.5, 0.2083, 0.5833, 0.1875, 0.5833, 0.1875, 0.5833, 0.2083, 0.5833, 0.2083, 0.6667, 0.1875, 0.6667, 0.1875, 0.6667, 0.2083, 0.6667, 0.2083, 0.75, 0.1875, 0.75, 0.1875, 0.75, 0.2083, 0.75, 0.2083, 0.8333, 0.1875, 0.8333, 0.1875, 0.8333, 0.2083, 0.8333, 0.2083, 0.9167, 0.1875, 0.9167, 0.1875, 0.9167, 0.2083, 0.9167, 0.2083, 1.0, 0.1875, 1.0, 0.1875, 2.22e-16, 0.2083, 2.22e-16, 0.2083, 0.08333, 0.1875, 0.08333, 0.1875, 0.08333, 0.2083, 0.08333, 0.2083, 0.1667, 0.1875, 0.1667, 0.1875, 0.1667, 0.2083, 0.1667, 0.2083, 0.25, 0.1875, 0.25, 0.1875, 0.25, 0.2083, 0.25, 0.2083, 0.3333, 0.1875, 0.3333, 0.1875, 0.3333, 0.2083, 0.3333, 0.2083, 0.4167, 0.1875, 0.4167, 0.1875, 0.4167, 0.2083, 0.4167, 0.2083, 0.5, 0.1875, 0.5, 0.2083, 0.5, 0.2292, 0.5, 0.2292, 0.5833, 0.2083, 0.5833, 0.2083, 0.5833, 0.2292, 0.5833, 0.2292, 0.6667, 0.2083, 0.6667, 0.2083, 0.6667, 0.2292, 0.6667, 0.2292, 0.75, 0.2083, 0.75, 0.2083, 0.75, 0.2292, 0.75, 0.2292, 0.8333, 0.2083, 0.8333, 0.2083, 0.8333, 0.2292, 0.8333, 0.2292, 0.9167, 0.2083, 0.9167, 0.2083, 0.9167, 0.2292, 0.9167, 0.2292, 1.0, 0.2083, 1.0, 0.2083, 2.22e-16, 0.2292, 2.22e-16, 0.2292, 0.08333, 0.2083, 0.08333, 0.2083, 0.08333, 0.2292, 0.08333, 0.2292, 0.1667, 0.2083, 0.1667, 0.2083, 0.1667, 0.2292, 0.1667, 0.2292, 0.25, 0.2083, 0.25, 0.2083, 0.25, 0.2292, 0.25, 0.2292, 0.3333, 0.2083, 0.3333, 0.2083, 0.3333, 0.2292, 0.3333, 0.2292, 0.4167, 0.2083, 0.4167, 0.2083, 0.4167, 0.2292, 0.4167, 0.2292, 0.5, 0.2083, 0.5, 0.2292, 0.5, 0.25, 0.5, 0.25, 0.5833, 0.2292, 0.5833, 0.2292, 0.5833, 0.25, 0.5833, 0.25, 0.6667, 0.2292, 0.6667, 0.2292, 0.6667, 0.25, 0.6667, 0.25, 0.75, 0.2292, 0.75, 0.2292, 0.75, 0.25, 0.75, 0.25, 0.8333, 0.2292, 0.8333, 0.2292, 0.8333, 0.25, 0.8333, 0.25, 0.9167, 0.2292, 0.9167, 0.2292, 0.9167, 0.25, 0.9167, 0.25, 1.0, 0.2292, 1.0, 0.2292, 2.22e-16, 0.25, 2.22e-16, 0.25, 0.08333, 0.2292, 0.08333, 0.2292, 0.08333, 0.25, 0.08333, 0.25, 0.1667, 0.2292, 0.1667, 0.2292, 0.1667, 0.25, 0.1667, 0.25, 0.25, 0.2292, 0.25, 0.2292, 0.25, 0.25, 0.25, 0.25, 0.3333, 0.2292, 0.3333, 0.2292, 0.3333, 0.25, 0.3333, 0.25, 0.4167, 0.2292, 0.4167, 0.2292, 0.4167, 0.25, 0.4167, 0.25, 0.5, 0.2292, 0.5, 0.25, 0.5, 0.2708, 0.5, 0.2708, 0.5833, 0.25, 0.5833, 0.25, 0.5833, 0.2708, 0.5833, 0.2708, 0.6667, 0.25, 0.6667, 0.25, 0.6667, 0.2708, 0.6667, 0.2708, 0.75, 0.25, 0.75, 0.25, 0.75, 0.2708, 0.75, 0.2708, 0.8333, 0.25, 0.8333, 0.25, 0.8333, 0.2708, 0.8333, 0.2708, 0.9167, 0.25, 0.9167, 0.25, 0.9167, 0.2708, 0.9167, 0.2708, 1.0, 0.25, 1.0, 0.25, 2.22e-16, 0.2708, 2.22e-16, 0.2708, 0.08333, 0.25, 0.08333, 0.25, 0.08333, 0.2708, 0.08333, 0.2708, 0.1667, 0.25, 0.1667, 0.25, 0.1667, 0.2708, 0.1667, 0.2708, 0.25, 0.25, 0.25, 0.25, 0.25, 0.2708, 0.25, 0.2708, 0.3333, 0.25, 0.3333, 0.25, 0.3333, 0.2708, 0.3333, 0.2708, 0.4167, 0.25, 0.4167, 0.25, 0.4167, 0.2708, 0.4167, 0.2708, 0.5, 0.25, 0.5, 0.2708, 0.5, 0.2917, 0.5, 0.2917, 0.5833, 0.2708, 0.5833, 0.2708, 0.5833, 0.2917, 0.5833, 0.2917, 0.6667, 0.2708, 0.6667, 0.2708, 0.6667, 0.2917, 0.6667, 0.2917, 0.75, 0.2708, 0.75, 0.2708, 0.75, 0.2917, 0.75, 0.2917, 0.8333, 0.2708, 0.8333, 0.2708, 0.8333, 0.2917, 0.8333, 0.2917, 0.9167, 0.2708, 0.9167, 0.2708, 0.9167, 0.2917, 0.9167, 0.2917, 1.0, 0.2708, 1.0, 0.2708, 2.22e-16, 0.2917, 2.22e-16, 0.2917, 0.08333, 0.2708, 0.08333, 0.2708, 0.08333, 0.2917, 0.08333, 0.2917, 0.1667, 0.2708, 0.1667, 0.2708, 0.1667, 0.2917, 0.1667, 0.2917, 0.25, 0.2708, 0.25, 0.2708, 0.25, 0.2917, 0.25, 0.2917, 0.3333, 0.2708, 0.3333, 0.2708, 0.3333, 0.2917, 0.3333, 0.2917, 0.4167, 0.2708, 0.4167, 0.2708, 0.4167, 0.2917, 0.4167, 0.2917, 0.5, 0.2708, 0.5, 0.2917, 0.5, 0.3125, 0.5, 0.3125, 0.5833, 0.2917, 0.5833, 0.2917, 0.5833, 0.3125, 0.5833, 0.3125, 0.6667, 0.2917, 0.6667, 0.2917, 0.6667, 0.3125, 0.6667, 0.3125, 0.75, 0.2917, 0.75, 0.2917, 0.75, 0.3125, 0.75, 0.3125, 0.8333, 0.2917, 0.8333, 0.2917, 0.8333, 0.3125, 0.8333, 0.3125, 0.9167, 0.2917, 0.9167, 0.2917, 0.9167, 0.3125, 0.9167, 0.3125, 1.0, 0.2917, 1.0, 0.2917, 2.22e-16, 0.3125, 2.22e-16, 0.3125, 0.08333, 0.2917, 0.08333, 0.2917, 0.08333, 0.3125, 0.08333, 0.3125, 0.1667, 0.2917, 0.1667, 0.2917, 0.1667, 0.3125, 0.1667, 0.3125, 0.25, 0.2917, 0.25, 0.2917, 0.25, 0.3125, 0.25, 0.3125, 0.3333, 0.2917, 0.3333, 0.2917, 0.3333, 0.3125, 0.3333, 0.3125, 0.4167, 0.2917, 0.4167, 0.2917, 0.4167, 0.3125, 0.4167, 0.3125, 0.5, 0.2917, 0.5, 0.3125, 0.5, 0.3333, 0.5, 0.3333, 0.5833, 0.3125, 0.5833, 0.3125, 0.5833, 0.3333, 0.5833, 0.3333, 0.6667, 0.3125, 0.6667, 0.3125, 0.6667, 0.3333, 0.6667, 0.3333, 0.75, 0.3125, 0.75, 0.3125, 0.75, 0.3333, 0.75, 0.3333, 0.8333, 0.3125, 0.8333, 0.3125, 0.8333, 0.3333, 0.8333, 0.3333, 0.9167, 0.3125, 0.9167, 0.3125, 0.9167, 0.3333, 0.9167, 0.3333, 1.0, 0.3125, 1.0, 0.3125, 2.22e-16, 0.3333, 2.22e-16, 0.3333, 0.08333, 0.3125, 0.08333, 0.3125, 0.08333, 0.3333, 0.08333, 0.3333, 0.1667, 0.3125, 0.1667, 0.3125, 0.1667, 0.3333, 0.1667, 0.3333, 0.25, 0.3125, 0.25, 0.3125, 0.25, 0.3333, 0.25, 0.3333, 0.3333, 0.3125, 0.3333, 0.3125, 0.3333, 0.3333, 0.3333, 0.3333, 0.4167, 0.3125, 0.4167, 0.3125, 0.4167, 0.3333, 0.4167, 0.3333, 0.5, 0.3125, 0.5, 0.3333, 0.5, 0.3542, 0.5, 0.3542, 0.5833, 0.3333, 0.5833, 0.3333, 0.5833, 0.3542, 0.5833, 0.3542, 0.6667, 0.3333, 0.6667, 0.3333, 0.6667, 0.3542, 0.6667, 0.3542, 0.75, 0.3333, 0.75, 0.3333, 0.75, 0.3542, 0.75, 0.3542, 0.8333, 0.3333, 0.8333, 0.3333, 0.8333, 0.3542, 0.8333, 0.3542, 0.9167, 0.3333, 0.9167, 0.3333, 0.9167, 0.3542, 0.9167, 0.3542, 1.0, 0.3333, 1.0, 0.3333, 2.22e-16, 0.3542, 2.22e-16, 0.3542, 0.08333, 0.3333, 0.08333, 0.3333, 0.08333, 0.3542, 0.08333, 0.3542, 0.1667, 0.3333, 0.1667, 0.3333, 0.1667, 0.3542, 0.1667, 0.3542, 0.25, 0.3333, 0.25, 0.3333, 0.25, 0.3542, 0.25, 0.3542, 0.3333, 0.3333, 0.3333, 0.3333, 0.3333, 0.3542, 0.3333, 0.3542, 0.4167, 0.3333, 0.4167, 0.3333, 0.4167, 0.3542, 0.4167, 0.3542, 0.5, 0.3333, 0.5, 0.3542, 0.5, 0.375, 0.5, 0.375, 0.5833, 0.3542, 0.5833, 0.3542, 0.5833, 0.375, 0.5833, 0.375, 0.6667, 0.3542, 0.6667, 0.3542, 0.6667, 0.375, 0.6667, 0.375, 0.75, 0.3542, 0.75, 0.3542, 0.75, 0.375, 0.75, 0.375, 0.8333, 0.3542, 0.8333, 0.3542, 0.8333, 0.375, 0.8333, 0.375, 0.9167, 0.3542, 0.9167, 0.3542, 0.9167, 0.375, 0.9167, 0.375, 1.0, 0.3542, 1.0, 0.3542, 2.22e-16, 0.375, 2.22e-16, 0.375, 0.08333, 0.3542, 0.08333, 0.3542, 0.08333, 0.375, 0.08333, 0.375, 0.1667, 0.3542, 0.1667, 0.3542, 0.1667, 0.375, 0.1667, 0.375, 0.25, 0.3542, 0.25, 0.3542, 0.25, 0.375, 0.25, 0.375, 0.3333, 0.3542, 0.3333, 0.3542, 0.3333, 0.375, 0.3333, 0.375, 0.4167, 0.3542, 0.4167, 0.3542, 0.4167, 0.375, 0.4167, 0.375, 0.5, 0.3542, 0.5, 0.375, 0.5, 0.3958, 0.5, 0.3958, 0.5833, 0.375, 0.5833, 0.375, 0.5833, 0.3958, 0.5833, 0.3958, 0.6667, 0.375, 0.6667, 0.375, 0.6667, 0.3958, 0.6667, 0.3958, 0.75, 0.375, 0.75, 0.375, 0.75, 0.3958, 0.75, 0.3958, 0.8333, 0.375, 0.8333, 0.375, 0.8333, 0.3958, 0.8333, 0.3958, 0.9167, 0.375, 0.9167, 0.375, 0.9167, 0.3958, 0.9167, 0.3958, 1.0, 0.375, 1.0, 0.375, 2.22e-16, 0.3958, 2.22e-16, 0.3958, 0.08333, 0.375, 0.08333, 0.375, 0.08333, 0.3958, 0.08333, 0.3958, 0.1667, 0.375, 0.1667, 0.375, 0.1667, 0.3958, 0.1667, 0.3958, 0.25, 0.375, 0.25, 0.375, 0.25, 0.3958, 0.25, 0.3958, 0.3333, 0.375, 0.3333, 0.375, 0.3333, 0.3958, 0.3333, 0.3958, 0.4167, 0.375, 0.4167, 0.375, 0.4167, 0.3958, 0.4167, 0.3958, 0.5, 0.375, 0.5, 0.3958, 0.5, 0.4167, 0.5, 0.4167, 0.5833, 0.3958, 0.5833, 0.3958, 0.5833, 0.4167, 0.5833, 0.4167, 0.6667, 0.3958, 0.6667, 0.3958, 0.6667, 0.4167, 0.6667, 0.4167, 0.75, 0.3958, 0.75, 0.3958, 0.75, 0.4167, 0.75, 0.4167, 0.8333, 0.3958, 0.8333, 0.3958, 0.8333, 0.4167, 0.8333, 0.4167, 0.9167, 0.3958, 0.9167, 0.3958, 0.9167, 0.4167, 0.9167, 0.4167, 1.0, 0.3958, 1.0, 0.3958, 2.22e-16, 0.4167, 2.22e-16, 0.4167, 0.08333, 0.3958, 0.08333, 0.3958, 0.08333, 0.4167, 0.08333, 0.4167, 0.1667, 0.3958, 0.1667, 0.3958, 0.1667, 0.4167, 0.1667, 0.4167, 0.25, 0.3958, 0.25, 0.3958, 0.25, 0.4167, 0.25, 0.4167, 0.3333, 0.3958, 0.3333, 0.3958, 0.3333, 0.4167, 0.3333, 0.4167, 0.4167, 0.3958, 0.4167, 0.3958, 0.4167, 0.4167, 0.4167, 0.4167, 0.5, 0.3958, 0.5, 0.4167, 0.5, 0.4375, 0.5, 0.4375, 0.5833, 0.4167, 0.5833, 0.4167, 0.5833, 0.4375, 0.5833, 0.4375, 0.6667, 0.4167, 0.6667, 0.4167, 0.6667, 0.4375, 0.6667, 0.4375, 0.75, 0.4167, 0.75, 0.4167, 0.75, 0.4375, 0.75, 0.4375, 0.8333, 0.4167, 0.8333, 0.4167, 0.8333, 0.4375, 0.8333, 0.4375, 0.9167, 0.4167, 0.9167, 0.4167, 0.9167, 0.4375, 0.9167, 0.4375, 1.0, 0.4167, 1.0, 0.4167, 2.22e-16, 0.4375, 2.22e-16, 0.4375, 0.08333, 0.4167, 0.08333, 0.4167, 0.08333, 0.4375, 0.08333, 0.4375, 0.1667, 0.4167, 0.1667, 0.4167, 0.1667, 0.4375, 0.1667, 0.4375, 0.25, 0.4167, 0.25, 0.4167, 0.25, 0.4375, 0.25, 0.4375, 0.3333, 0.4167, 0.3333, 0.4167, 0.3333, 0.4375, 0.3333, 0.4375, 0.4167, 0.4167, 0.4167, 0.4167, 0.4167, 0.4375, 0.4167, 0.4375, 0.5, 0.4167, 0.5, 0.4375, 0.5, 0.4583, 0.5, 0.4583, 0.5833, 0.4375, 0.5833, 0.4375, 0.5833, 0.4583, 0.5833, 0.4583, 0.6667, 0.4375, 0.6667, 0.4375, 0.6667, 0.4583, 0.6667, 0.4583, 0.75, 0.4375, 0.75, 0.4375, 0.75, 0.4583, 0.75, 0.4583, 0.8333, 0.4375, 0.8333, 0.4375, 0.8333, 0.4583, 0.8333, 0.4583, 0.9167, 0.4375, 0.9167, 0.4375, 0.9167, 0.4583, 0.9167, 0.4583, 1.0, 0.4375, 1.0, 0.4375, 2.22e-16, 0.4583, 2.22e-16, 0.4583, 0.08333, 0.4375, 0.08333, 0.4375, 0.08333, 0.4583, 0.08333, 0.4583, 0.1667, 0.4375, 0.1667, 0.4375, 0.1667, 0.4583, 0.1667, 0.4583, 0.25, 0.4375, 0.25, 0.4375, 0.25, 0.4583, 0.25, 0.4583, 0.3333, 0.4375, 0.3333, 0.4375, 0.3333, 0.4583, 0.3333, 0.4583, 0.4167, 0.4375, 0.4167, 0.4375, 0.4167, 0.4583, 0.4167, 0.4583, 0.5, 0.4375, 0.5, 0.4583, 0.5, 0.4792, 0.5, 0.4792, 0.5833, 0.4583, 0.5833, 0.4583, 0.5833, 0.4792, 0.5833, 0.4792, 0.6667, 0.4583, 0.6667, 0.4583, 0.6667, 0.4792, 0.6667, 0.4792, 0.75, 0.4583, 0.75, 0.4583, 0.75, 0.4792, 0.75, 0.4792, 0.8333, 0.4583, 0.8333, 0.4583, 0.8333, 0.4792, 0.8333, 0.4792, 0.9167, 0.4583, 0.9167, 0.4583, 0.9167, 0.4792, 0.9167, 0.4792, 1.0, 0.4583, 1.0, 0.4583, 2.22e-16, 0.4792, 2.22e-16, 0.4792, 0.08333, 0.4583, 0.08333, 0.4583, 0.08333, 0.4792, 0.08333, 0.4792, 0.1667, 0.4583, 0.1667, 0.4583, 0.1667, 0.4792, 0.1667, 0.4792, 0.25, 0.4583, 0.25, 0.4583, 0.25, 0.4792, 0.25, 0.4792, 0.3333, 0.4583, 0.3333, 0.4583, 0.3333, 0.4792, 0.3333, 0.4792, 0.4167, 0.4583, 0.4167, 0.4583, 0.4167, 0.4792, 0.4167, 0.4792, 0.5, 0.4583, 0.5, 0.4792, 0.5, 0.5, 0.5, 0.5, 0.5833, 0.4792, 0.5833, 0.4792, 0.5833, 0.5, 0.5833, 0.5, 0.6667, 0.4792, 0.6667, 0.4792, 0.6667, 0.5, 0.6667, 0.5, 0.75, 0.4792, 0.75, 0.4792, 0.75, 0.5, 0.75, 0.5, 0.8333, 0.4792, 0.8333, 0.4792, 0.8333, 0.5, 0.8333, 0.5, 0.9167, 0.4792, 0.9167, 0.4792, 0.9167, 0.5, 0.9167, 0.5, 1.0, 0.4792, 1.0, 0.4792, 2.22e-16, 0.5, 2.22e-16, 0.5, 0.08333, 0.4792, 0.08333, 0.4792, 0.08333, 0.5, 0.08333, 0.5, 0.1667, 0.4792, 0.1667, 0.4792, 0.1667, 0.5, 0.1667, 0.5, 0.25, 0.4792, 0.25, 0.4792, 0.25, 0.5, 0.25, 0.5, 0.3333, 0.4792, 0.3333, 0.4792, 0.3333, 0.5, 0.3333, 0.5, 0.4167, 0.4792, 0.4167, 0.4792, 0.4167, 0.5, 0.4167, 0.5, 0.5, 0.4792, 0.5, 0.25, 0.4376, 0.2866, 0.434, 0.2968, 0.4854, 0.25, 0.49, 0.2866, 0.434, 0.3218, 0.4234, 0.3418, 0.4717, 0.2968, 0.4854, 0.3218, 0.4234, 0.3542, 0.406, 0.3833, 0.4496, 0.3418, 0.4717, 0.3542, 0.406, 0.3827, 0.3827, 0.4197, 0.4197, 0.3833, 0.4496, 0.3827, 0.3827, 0.406, 0.3542, 0.4496, 0.3833, 0.4197, 0.4197, 0.406, 0.3542, 0.4234, 0.3218, 0.4717, 0.3418, 0.4496, 0.3833, 0.4234, 0.3218, 0.434, 0.2866, 0.4854, 0.2968, 0.4717, 0.3418, 0.434, 0.2866, 0.4376, 0.25, 0.49, 0.25, 0.4854, 0.2968, 0.4376, 0.25, 0.434, 0.2134, 0.4854, 0.2032, 0.49, 0.25, 0.434, 0.2134, 0.4234, 0.1782, 0.4717, 0.1582, 0.4854, 0.2032, 0.4234, 0.1782, 0.406, 0.1458, 0.4496, 0.1167, 0.4717, 0.1582, 0.406, 0.1458, 0.3827, 0.1173, 0.4197, 0.08029, 0.4496, 0.1167, 0.3827, 0.1173, 0.3542, 0.09398, 0.3833, 0.05045, 0.4197, 0.08029, 0.3542, 0.09398, 0.3218, 0.07664, 0.3418, 0.02827, 0.3833, 0.05045, 0.3218, 0.07664, 0.2866, 0.06597, 0.2968, 0.01461, 0.3418, 0.02827, 0.2866, 0.06597, 0.25, 0.06236, 0.25, 0.01, 0.2968, 0.01461, 0.25, 0.06236, 0.2134, 0.06597, 0.2032, 0.01461, 0.25, 0.01, 0.2134, 0.06597, 0.1782, 0.07664, 0.1582, 0.02827, 0.2032, 0.01461, 0.1782, 0.07664, 0.1458, 0.09398, 0.1167, 0.05045, 0.1582, 0.02827, 0.1458, 0.09398, 0.1173, 0.1173, 0.08029, 0.08029, 0.1167, 0.05045, 0.1173, 0.1173, 0.09398, 0.1458, 0.05045, 0.1167, 0.08029, 0.08029, 0.09398, 0.1458, 0.07664, 0.1782, 0.02827, 0.1582, 0.05045, 0.1167, 0.07664, 0.1782, 0.06597, 0.2134, 0.01461, 0.2032, 0.02827, 0.1582, 0.06597, 0.2134, 0.06236, 0.25, 0.01, 0.25, 0.01461, 0.2032, 0.06236, 0.25, 0.06597, 0.2866, 0.01461, 0.2968, 0.01, 0.25, 0.06597, 0.2866, 0.07664, 0.3218, 0.02827, 0.3418, 0.01461, 0.2968, 0.07664, 0.3218, 0.09398, 0.3542, 0.05045, 0.3833, 0.02827, 0.3418, 0.09398, 0.3542, 0.1173, 0.3827, 0.08029, 0.4197, 0.05045, 0.3833, 0.1173, 0.3827, 0.1458, 0.406, 0.1167, 0.4496, 0.08029, 0.4197, 0.1458, 0.406, 0.1782, 0.4234, 0.1582, 0.4717, 0.1167, 0.4496, 0.1782, 0.4234, 0.2134, 0.434, 0.2032, 0.4854, 0.1582, 0.4717, 0.2134, 0.434, 0.25, 0.4376, 0.25, 0.49, 0.2032, 0.4854, 0.2866, 0.434, 0.25, 0.4376, 0.2134, 0.434, 0.1782, 0.4234, 0.1458, 0.406, 0.1173, 0.3827, 0.09398, 0.3542, 0.07664, 0.3218, 0.06597, 0.2866, 0.06236, 0.25, 0.06597, 0.2134, 0.07664, 0.1782, 0.09398, 0.1458, 0.1173, 0.1173, 0.1458, 0.09398, 0.1782, 0.07664, 0.2134, 0.06597, 0.25, 0.06236, 0.2866, 0.06597, 0.3218, 0.07664, 0.3542, 0.09398, 0.3827, 0.1173, 0.406, 0.1458, 0.4234, 0.1782, 0.434, 0.2134, 0.4376, 0.25, 0.434, 0.2866, 0.4234, 0.3218, 0.406, 0.3542, 0.3827, 0.3827, 0.3542, 0.406, 0.3218, 0.4234, 0.1173, 0.3827, 0.09398, 0.3542, 0.09398, 0.3542, 0.1173, 0.3827, 0.2866, 0.06597, 0.3218, 0.07664, 0.3218, 0.07664, 0.2866, 0.06597, 0.3218, 0.4234, 0.2866, 0.434, 0.2866, 0.434, 0.3218, 0.4234, 0.1458, 0.406, 0.1173, 0.3827, 0.1173, 0.3827, 0.1458, 0.406, 0.25, 0.06236, 0.2866, 0.06597, 0.2866, 0.06597, 0.25, 0.06236, 0.3542, 0.406, 0.3218, 0.4234, 0.3218, 0.4234, 0.3542, 0.406, 0.1782, 0.4234, 0.1458, 0.406, 0.1458, 0.406, 0.1782, 0.4234, 0.2134, 0.06597, 0.25, 0.06236, 0.25, 0.06236, 0.2134, 0.06597, 0.3827, 0.3827, 0.3542, 0.406, 0.3542, 0.406, 0.3827, 0.3827, 0.2134, 0.434, 0.1782, 0.4234, 0.1782, 0.4234, 0.2134, 0.434, 0.1782, 0.07664, 0.2134, 0.06597, 0.2134, 0.06597, 0.1782, 0.07664, 0.406, 0.3542, 0.3827, 0.3827, 0.3827, 0.3827, 0.406, 0.3542, 0.25, 0.4376, 0.2134, 0.434, 0.2134, 0.434, 0.25, 0.4376, 0.1458, 0.09398, 0.1782, 0.07664, 0.1782, 0.07664, 0.1458, 0.09398, 0.4234, 0.3218, 0.406, 0.3542, 0.406, 0.3542, 0.4234, 0.3218, 0.1173, 0.1173, 0.1458, 0.09398, 0.1458, 0.09398, 0.1173, 0.1173, 0.434, 0.2866, 0.4234, 0.3218, 0.4234, 0.3218, 0.434, 0.2866, 0.09398, 0.1458, 0.1173, 0.1173, 0.1173, 0.1173, 0.09398, 0.1458, 0.4376, 0.25, 0.434, 0.2866, 0.434, 0.2866, 0.4376, 0.25, 0.07664, 0.1782, 0.09398, 0.1458, 0.09398, 0.1458, 0.07664, 0.1782, 0.434, 0.2134, 0.4376, 0.25, 0.4376, 0.25, 0.434, 0.2134, 0.06597, 0.2134, 0.07664, 0.1782, 0.07664, 0.1782, 0.06597, 0.2134, 0.4234, 0.1782, 0.434, 0.2134, 0.434, 0.2134, 0.4234, 0.1782, 0.06236, 0.25, 0.06597, 0.2134, 0.06597, 0.2134, 0.06236, 0.25, 0.406, 0.1458, 0.4234, 0.1782, 0.4234, 0.1782, 0.406, 0.1458, 0.06597, 0.2866, 0.06236, 0.25, 0.06236, 0.25, 0.06597, 0.2866, 0.3827, 0.1173, 0.406, 0.1458, 0.406, 0.1458, 0.3827, 0.1173, 0.07664, 0.3218, 0.06597, 0.2866, 0.06597, 0.2866, 0.07664, 0.3218, 0.3542, 0.09398, 0.3827, 0.1173, 0.3827, 0.1173, 0.3542, 0.09398, 0.09398, 0.3542, 0.07664, 0.3218, 0.07664, 0.3218, 0.09398, 0.3542, 0.3218, 0.07664, 0.3542, 0.09398, 0.3542, 0.09398, 0.3218, 0.07664])
me_cylinder.materials.append(mat_material_001)
me_cylinder.update()

# ---- objects
ob_cylinder = bpy.data.objects.new('Cylinder', me_cylinder)

# ---- transforms, parenting, visibility, modifiers, constraints
ob_cylinder.location = (0.0, 0.0, 0.0)

# ---- collection membership
col_collection.objects.link(ob_cylinder)

# ---- scene / render settings (as saved in the file)
scene.frame_start = 1; scene.frame_end = 250; scene.frame_set(1)
scene.render.engine = 'BLENDER_EEVEE_NEXT'
scene.render.bake_bias = 0.0
scene.render.bake_samples = 0
scene.cycles.sampling_pattern = 'TABULATED_SOBOL'
scene.eevee.use_volume_custom_range = False
bpy.context.view_layer.update()

# ---- added for rendering (the .blend has no active camera and no usable light): camera, sun
cam_auto = bpy.data.cameras.new('AutoCamera')
cam_auto.lens = 50.0
cam_auto.sensor_width = 36.0
cam_auto.clip_end = 1000.0
ob_auto_camera = bpy.data.objects.new('AutoCamera', cam_auto)
scene.collection.objects.link(ob_auto_camera)
ob_auto_camera.location = (3.67788, -4.41345, 3.33887)
ob_auto_camera.rotation_euler = (1.09748, -7.21219e-08, 0.694738)
scene.camera = ob_auto_camera
light_auto_sun = bpy.data.lights.new('AutoSun', 'SUN')
light_auto_sun.energy = 3.0
light_auto_sun.angle = 0.0523599
ob_auto_sun = bpy.data.objects.new('AutoSun', light_auto_sun)
scene.collection.objects.link(ob_auto_sun)
ob_auto_sun.rotation_euler = (0.872665, 0.174533, 0.523599)
bpy.context.view_layer.update()
